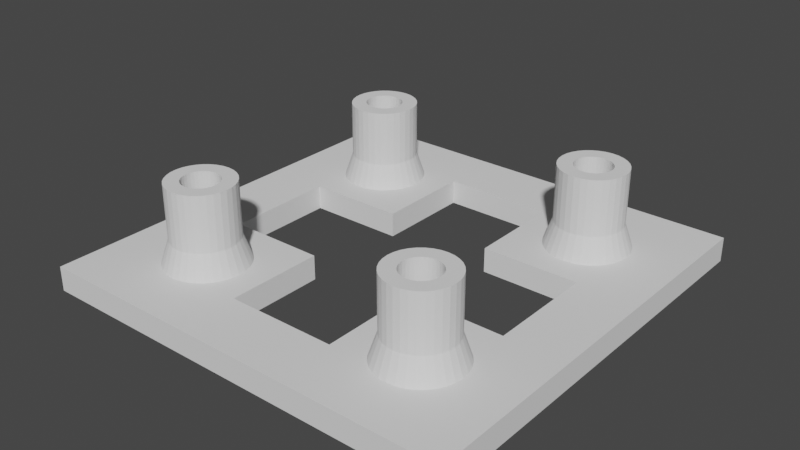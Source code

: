 # Source: DPadSurface.blend  (saved by Blender 2.90.8; exported with 4.5.12 LTS)
import bpy
from mathutils import Matrix  # noqa: F401  (used for matrix-valued properties, if any)

bpy.ops.wm.read_factory_settings(use_empty=True)
scene = bpy.context.scene
scene.name = 'Scene'

# ---- collections
col_collection = bpy.data.collections.new('Collection'); scene.collection.children.link(col_collection)

# ---- world
world_world = bpy.data.worlds.new('World'); scene.world = world_world
world_world.use_nodes = True; world_world.node_tree.nodes.clear()
_N = world_world.node_tree.nodes; _L = world_world.node_tree.links
n0 = _N.new('ShaderNodeOutputWorld'); n0.name = 'World Output'; n0.location = (300, 300)
n1 = _N.new('ShaderNodeBackground'); n1.name = 'Background'; n1.location = (10, 300)
n1.inputs[0].default_value = (0.05088, 0.05088, 0.05088, 1.0)
_L.new(n1.outputs[0], n0.inputs[0])
n0.is_active_output = True
world_world.color = (0.05088, 0.05088, 0.05088)
world_world.use_sun_shadow = False
world_world.sun_shadow_jitter_overblur = 0.0

# ---- meshes
me_plane = bpy.data.meshes.new('Plane')
me_plane.from_pydata([(-1.75, -1.75, 0.0), (1.75, -1.75, 0.0), (-1.75, 1.75, 0.0), (1.75, 1.75, 0.0), (-1.75, -1.75, 0.2), (1.75, -1.75, 0.2), (-1.75, 1.75, 0.2), (1.75, 1.75, 0.2), (-0.45, 1.25, 0.2), (-0.45, 1.25, 2.98e-08), (0.45, 1.25, 0.2), (0.45, 1.25, 2.98e-08), (-0.45, 0.45, 0.2), (-0.45, 0.45, 2.98e-08), (0.45, 0.45, 0.2), (0.45, 0.45, -2.98e-08), (-1.25, 0.45, 0.2), (-1.25, 0.45, 2.98e-08), (-1.25, -0.45, 0.2), (-1.25, -0.45, 2.98e-08), (1.25, 0.45, 0.2), (1.25, 0.45, 2.98e-08), (1.25, -0.45, 0.2), (1.25, -0.45, 2.98e-08), (-0.45, -1.25, 0.2), (-0.45, -1.25, 2.98e-08), (-0.45, -0.45, 0.2), (-0.45, -0.45, -2.98e-08), (0.45, -1.25, 0.2), (0.45, -1.25, 2.98e-08), (0.45, -0.45, 0.2), (0.45, -0.45, 2.98e-08)], [], [(1, 3, 7, 5), (2, 0, 4, 6), (3, 2, 6, 7), (0, 1, 5, 4), (2, 3, 1, 23, 21, 15, 11, 9, 13, 17, 19, 0), (6, 4, 18, 16, 12, 8, 10, 14, 20, 7), (25, 24, 28, 29), (17, 16, 18, 19), (19, 18, 26, 27), (29, 28, 30, 31), (21, 20, 14, 15), (23, 22, 20, 21), (27, 26, 24, 25), (13, 12, 16, 17), (9, 8, 12, 13), (7, 20, 22, 30, 28, 24, 26, 18, 4, 5), (0, 19, 27, 25, 29, 31, 23, 1), (31, 30, 22, 23), (11, 10, 8, 9), (15, 14, 10, 11)])
_uv = me_plane.uv_layers.new(name='UVMap')
_uv.uv.foreach_set('vector', [1.0, 0.0, 1.0, 1.0, 1.0, 1.0, 1.0, 0.0, 0.0, 1.0, 0.0, 0.0, 0.0, 0.0, 0.0, 1.0, 1.0, 1.0, 0.0, 1.0, 0.0, 1.0, 1.0, 1.0, 0.0, 0.0, 1.0, 0.0, 1.0, 0.0, 0.0, 0.0, 0.0, 1.0, 1.0, 1.0, 1.0, 0.0, 0.8571, 0.3714, 0.8571, 0.6286, 0.6286, 0.6286, 0.6286, 0.8571, 0.3714, 0.8571, 0.3714, 0.6286, 0.1429, 0.6286, 0.1429, 0.3714, 0.0, 0.0, 0.0, 1.0, 0.0, 0.0, 0.1429, 0.3714, 0.1429, 0.6286, 0.3714, 0.6286, 0.3714, 0.8571, 0.6286, 0.8571, 0.6286, 0.6286, 0.8571, 0.6286, 1.0, 1.0, 0.0, 0.0, 0.0, 0.0, 0.0, 0.0, 0.0, 0.0, 0.0, 0.0, 0.0, 0.0, 0.0, 0.0, 0.0, 0.0, 0.0, 0.0, 0.0, 0.0, 0.0, 0.0, 0.0, 0.0, 0.0, 0.0, 0.0, 0.0, 0.0, 0.0, 0.0, 0.0, 0.0, 0.0, 0.0, 0.0, 0.0, 0.0, 0.0, 0.0, 0.0, 0.0, 0.0, 0.0, 0.0, 0.0, 0.0, 0.0, 0.0, 0.0, 0.0, 0.0, 0.0, 0.0, 0.0, 0.0, 0.0, 0.0, 0.0, 0.0, 0.0, 0.0, 0.0, 0.0, 0.0, 0.0, 0.0, 0.0, 0.0, 0.0, 0.0, 0.0, 1.0, 1.0, 0.8571, 0.6286, 0.8571, 0.3714, 0.6286, 0.3714, 0.6286, 0.1429, 0.3714, 0.1429, 0.3714, 0.3714, 0.1429, 0.3714, 0.0, 0.0, 1.0, 0.0, 0.0, 0.0, 0.1429, 0.3714, 0.3714, 0.3714, 0.3714, 0.1429, 0.6286, 0.1429, 0.6286, 0.3714, 0.8571, 0.3714, 1.0, 0.0, 0.0, 0.0, 0.0, 0.0, 0.0, 0.0, 0.0, 0.0, 0.0, 0.0, 0.0, 0.0, 0.0, 0.0, 0.0, 0.0, 0.0, 0.0, 0.0, 0.0, 0.0, 0.0, 0.0, 0.0])
me_plane.use_remesh_fix_poles = True
me_plane.use_remesh_preserve_attributes = False
me_plane.use_mirror_vertex_groups = False
me_plane.update()
me_circle = bpy.data.meshes.new('Circle')
me_circle.from_pydata([(-1.0, -0.85, 0.0), (-1.029, -0.8529, 0.0), (-1.057, -0.8614, 0.0), (-1.083, -0.8753, 0.0), (-1.106, -0.8939, 0.0), (-1.125, -0.9167, 0.0), (-1.139, -0.9426, 0.0), (-1.147, -0.9707, 0.0), (-1.15, -1.0, 0.0), (-1.147, -1.029, 0.0), (-1.139, -1.057, 0.0), (-1.125, -1.083, 0.0), (-1.106, -1.106, 0.0), (-1.083, -1.125, 0.0), (-1.057, -1.139, 0.0), (-1.029, -1.147, 0.0), (-1.0, -1.15, 0.0), (-0.9707, -1.147, 0.0), (-0.9426, -1.139, 0.0), (-0.9167, -1.125, 0.0), (-0.8939, -1.106, 0.0), (-0.8753, -1.083, 0.0), (-0.8614, -1.057, 0.0), (-0.8529, -1.029, 0.0), (-0.85, -1.0, 0.0), (-0.8529, -0.9707, 0.0), (-0.8614, -0.9426, 0.0), (-0.8753, -0.9167, 0.0), (-0.8939, -0.8939, 0.0), (-0.9167, -0.8753, 0.0), (-0.9426, -0.8614, 0.0), (-0.9707, -0.8529, 0.0), (-1.0, -0.6625, 0.0), (-1.066, -0.669, 0.0), (-1.129, -0.6882, 0.0), (-1.188, -0.7194, 0.0), (-1.239, -0.7614, 0.0), (-1.281, -0.8125, 0.0), (-1.312, -0.8708, 0.0), (-1.331, -0.9342, 0.0), (-1.337, -1.0, 0.0), (-1.331, -1.066, 0.0), (-1.312, -1.129, 0.0), (-1.281, -1.188, 0.0), (-1.239, -1.239, 0.0), (-1.188, -1.281, 0.0), (-1.129, -1.312, 0.0), (-1.066, -1.331, 0.0), (-1.0, -1.338, 0.0), (-0.9342, -1.331, 0.0), (-0.8708, -1.312, 0.0), (-0.8125, -1.281, 0.0), (-0.7614, -1.239, 0.0), (-0.7194, -1.188, 0.0), (-0.6882, -1.129, 0.0), (-0.669, -1.066, 0.0), (-0.6625, -1.0, 0.0), (-0.669, -0.9342, 0.0), (-0.6882, -0.8708, 0.0), (-0.7194, -0.8125, 0.0), (-0.7614, -0.7614, 0.0), (-0.8125, -0.7194, 0.0), (-0.8708, -0.6882, 0.0), (-0.9342, -0.669, 0.0), (-1.029, -0.8529, 0.2), (-1.0, -0.85, 0.2), (-1.057, -0.8614, 0.2), (-1.083, -0.8753, 0.2), (-1.106, -0.8939, 0.2), (-1.125, -0.9167, 0.2), (-1.139, -0.9426, 0.2), (-1.147, -0.9707, 0.2), (-1.15, -1.0, 0.2), (-1.147, -1.029, 0.2), (-1.139, -1.057, 0.2), (-1.125, -1.083, 0.2), (-1.106, -1.106, 0.2), (-1.083, -1.125, 0.2), (-1.057, -1.139, 0.2), (-1.029, -1.147, 0.2), (-1.0, -1.15, 0.2), (-0.9707, -1.147, 0.2), (-0.9426, -1.139, 0.2), (-0.9167, -1.125, 0.2), (-0.8939, -1.106, 0.2), (-0.8753, -1.083, 0.2), (-0.8614, -1.057, 0.2), (-0.8529, -1.029, 0.2), (-0.85, -1.0, 0.2), (-0.8529, -0.9707, 0.2), (-0.8614, -0.9426, 0.2), (-0.8753, -0.9167, 0.2), (-0.8939, -0.8939, 0.2), (-0.9167, -0.8753, 0.2), (-0.9426, -0.8614, 0.2), (-0.9707, -0.8529, 0.2), (-1.053, -0.7352, 0.2), (-1.0, -0.73, 0.2), (-1.103, -0.7506, 0.2), (-1.15, -0.7755, 0.2), (-1.191, -0.8091, 0.2), (-1.224, -0.85, 0.2), (-1.249, -0.8967, 0.2), (-1.265, -0.9473, 0.2), (-1.27, -1.0, 0.2), (-1.265, -1.053, 0.2), (-1.249, -1.103, 0.2), (-1.224, -1.15, 0.2), (-1.191, -1.191, 0.2), (-1.15, -1.224, 0.2), (-1.103, -1.249, 0.2), (-1.053, -1.265, 0.2), (-1.0, -1.27, 0.2), (-0.9473, -1.265, 0.2), (-0.8967, -1.249, 0.2), (-0.85, -1.224, 0.2), (-0.8091, -1.191, 0.2), (-0.7755, -1.15, 0.2), (-0.7506, -1.103, 0.2), (-0.7352, -1.053, 0.2), (-0.73, -1.0, 0.2), (-0.7352, -0.9473, 0.2), (-0.7506, -0.8967, 0.2), (-0.7755, -0.85, 0.2), (-0.8091, -0.8091, 0.2), (-0.85, -0.7755, 0.2), (-0.8967, -0.7506, 0.2), (-0.9473, -0.7352, 0.2), (-1.029, -0.8529, 0.65), (-1.0, -0.85, 0.65), (-1.057, -0.8614, 0.65), (-1.083, -0.8753, 0.65), (-1.106, -0.8939, 0.65), (-1.125, -0.9167, 0.65), (-1.139, -0.9426, 0.65), (-1.147, -0.9707, 0.65), (-1.15, -1.0, 0.65), (-1.147, -1.029, 0.65), (-1.139, -1.057, 0.65), (-1.125, -1.083, 0.65), (-1.106, -1.106, 0.65), (-1.083, -1.125, 0.65), (-1.057, -1.139, 0.65), (-1.029, -1.147, 0.65), (-1.0, -1.15, 0.65), (-0.9707, -1.147, 0.65), (-0.9426, -1.139, 0.65), (-0.9167, -1.125, 0.65), (-0.8939, -1.106, 0.65), (-0.8753, -1.083, 0.65), (-0.8614, -1.057, 0.65), (-0.8529, -1.029, 0.65), (-0.85, -1.0, 0.65), (-0.8529, -0.9707, 0.65), (-0.8614, -0.9426, 0.65), (-0.8753, -0.9167, 0.65), (-0.8939, -0.8939, 0.65), (-0.9167, -0.8753, 0.65), (-0.9426, -0.8614, 0.65), (-0.9707, -0.8529, 0.65), (-1.053, -0.7352, 0.65), (-1.0, -0.73, 0.65), (-1.103, -0.7506, 0.65), (-1.15, -0.7755, 0.65), (-1.191, -0.8091, 0.65), (-1.224, -0.85, 0.65), (-1.249, -0.8967, 0.65), (-1.265, -0.9473, 0.65), (-1.27, -1.0, 0.65), (-1.265, -1.053, 0.65), (-1.249, -1.103, 0.65), (-1.224, -1.15, 0.65), (-1.191, -1.191, 0.65), (-1.15, -1.224, 0.65), (-1.103, -1.249, 0.65), (-1.053, -1.265, 0.65), (-1.0, -1.27, 0.65), (-0.9473, -1.265, 0.65), (-0.8967, -1.249, 0.65), (-0.85, -1.224, 0.65), (-0.8091, -1.191, 0.65), (-0.7755, -1.15, 0.65), (-0.7506, -1.103, 0.65), (-0.7352, -1.053, 0.65), (-0.73, -1.0, 0.65), (-0.7352, -0.9473, 0.65), (-0.7506, -0.8967, 0.65), (-0.7755, -0.85, 0.65), (-0.8091, -0.8091, 0.65), (-0.85, -0.7755, 0.65), (-0.8967, -0.7506, 0.65), (-0.9473, -0.7352, 0.65), (1.0, -0.85, 0.0), (0.9707, -0.8529, 0.0), (0.9426, -0.8614, 0.0), (0.9167, -0.8753, 0.0), (0.8939, -0.8939, 0.0), (0.8753, -0.9167, 0.0), (0.8614, -0.9426, 0.0), (0.8529, -0.9707, 0.0), (0.85, -1.0, 0.0), (0.8529, -1.029, 0.0), (0.8614, -1.057, 0.0), (0.8753, -1.083, 0.0), (0.8939, -1.106, 0.0), (0.9167, -1.125, 0.0), (0.9426, -1.139, 0.0), (0.9707, -1.147, 0.0), (1.0, -1.15, 0.0), (1.029, -1.147, 0.0), (1.057, -1.139, 0.0), (1.083, -1.125, 0.0), (1.106, -1.106, 0.0), (1.125, -1.083, 0.0), (1.139, -1.057, 0.0), (1.147, -1.029, 0.0), (1.15, -1.0, 0.0), (1.147, -0.9707, 0.0), (1.139, -0.9426, 0.0), (1.125, -0.9167, 0.0), (1.106, -0.8939, 0.0), (1.083, -0.8753, 0.0), (1.057, -0.8614, 0.0), (1.029, -0.8529, 0.0), (1.0, -0.6625, 0.0), (0.9342, -0.669, 0.0), (0.8708, -0.6882, 0.0), (0.8125, -0.7194, 0.0), (0.7614, -0.7614, 0.0), (0.7194, -0.8125, 0.0), (0.6882, -0.8708, 0.0), (0.669, -0.9342, 0.0), (0.6625, -1.0, 0.0), (0.669, -1.066, 0.0), (0.6882, -1.129, 0.0), (0.7194, -1.188, 0.0), (0.7614, -1.239, 0.0), (0.8125, -1.281, 0.0), (0.8708, -1.312, 0.0), (0.9342, -1.331, 0.0), (1.0, -1.338, 0.0), (1.066, -1.331, 0.0), (1.129, -1.312, 0.0), (1.188, -1.281, 0.0), (1.239, -1.239, 0.0), (1.281, -1.188, 0.0), (1.312, -1.129, 0.0), (1.331, -1.066, 0.0), (1.338, -1.0, 0.0), (1.331, -0.9342, 0.0), (1.312, -0.8708, 0.0), (1.281, -0.8125, 0.0), (1.239, -0.7614, 0.0), (1.188, -0.7194, 0.0), (1.129, -0.6882, 0.0), (1.066, -0.669, 0.0), (0.9707, -0.8529, 0.2), (1.0, -0.85, 0.2), (0.9426, -0.8614, 0.2), (0.9167, -0.8753, 0.2), (0.8939, -0.8939, 0.2), (0.8753, -0.9167, 0.2), (0.8614, -0.9426, 0.2), (0.8529, -0.9707, 0.2), (0.85, -1.0, 0.2), (0.8529, -1.029, 0.2), (0.8614, -1.057, 0.2), (0.8753, -1.083, 0.2), (0.8939, -1.106, 0.2), (0.9167, -1.125, 0.2), (0.9426, -1.139, 0.2), (0.9707, -1.147, 0.2), (1.0, -1.15, 0.2), (1.029, -1.147, 0.2), (1.057, -1.139, 0.2), (1.083, -1.125, 0.2), (1.106, -1.106, 0.2), (1.125, -1.083, 0.2), (1.139, -1.057, 0.2), (1.147, -1.029, 0.2), (1.15, -1.0, 0.2), (1.147, -0.9707, 0.2), (1.139, -0.9426, 0.2), (1.125, -0.9167, 0.2), (1.106, -0.8939, 0.2), (1.083, -0.8753, 0.2), (1.057, -0.8614, 0.2), (1.029, -0.8529, 0.2), (0.9473, -0.7352, 0.2), (1.0, -0.73, 0.2), (0.8967, -0.7506, 0.2), (0.85, -0.7755, 0.2), (0.8091, -0.8091, 0.2), (0.7755, -0.85, 0.2), (0.7506, -0.8967, 0.2), (0.7352, -0.9473, 0.2), (0.73, -1.0, 0.2), (0.7352, -1.053, 0.2), (0.7506, -1.103, 0.2), (0.7755, -1.15, 0.2), (0.8091, -1.191, 0.2), (0.85, -1.224, 0.2), (0.8967, -1.249, 0.2), (0.9473, -1.265, 0.2), (1.0, -1.27, 0.2), (1.053, -1.265, 0.2), (1.103, -1.249, 0.2), (1.15, -1.224, 0.2), (1.191, -1.191, 0.2), (1.224, -1.15, 0.2), (1.249, -1.103, 0.2), (1.265, -1.053, 0.2), (1.27, -1.0, 0.2), (1.265, -0.9473, 0.2), (1.249, -0.8967, 0.2), (1.224, -0.85, 0.2), (1.191, -0.8091, 0.2), (1.15, -0.7755, 0.2), (1.103, -0.7506, 0.2), (1.053, -0.7352, 0.2), (0.9707, -0.8529, 0.65), (1.0, -0.85, 0.65), (0.9426, -0.8614, 0.65), (0.9167, -0.8753, 0.65), (0.8939, -0.8939, 0.65), (0.8753, -0.9167, 0.65), (0.8614, -0.9426, 0.65), (0.8529, -0.9707, 0.65), (0.85, -1.0, 0.65), (0.8529, -1.029, 0.65), (0.8614, -1.057, 0.65), (0.8753, -1.083, 0.65), (0.8939, -1.106, 0.65), (0.9167, -1.125, 0.65), (0.9426, -1.139, 0.65), (0.9707, -1.147, 0.65), (1.0, -1.15, 0.65), (1.029, -1.147, 0.65), (1.057, -1.139, 0.65), (1.083, -1.125, 0.65), (1.106, -1.106, 0.65), (1.125, -1.083, 0.65), (1.139, -1.057, 0.65), (1.147, -1.029, 0.65), (1.15, -1.0, 0.65), (1.147, -0.9707, 0.65), (1.139, -0.9426, 0.65), (1.125, -0.9167, 0.65), (1.106, -0.8939, 0.65), (1.083, -0.8753, 0.65), (1.057, -0.8614, 0.65), (1.029, -0.8529, 0.65), (0.9473, -0.7352, 0.65), (1.0, -0.73, 0.65), (0.8967, -0.7506, 0.65), (0.85, -0.7755, 0.65), (0.8091, -0.8091, 0.65), (0.7755, -0.85, 0.65), (0.7506, -0.8967, 0.65), (0.7352, -0.9473, 0.65), (0.73, -1.0, 0.65), (0.7352, -1.053, 0.65), (0.7506, -1.103, 0.65), (0.7755, -1.15, 0.65), (0.8091, -1.191, 0.65), (0.85, -1.224, 0.65), (0.8967, -1.249, 0.65), (0.9473, -1.265, 0.65), (1.0, -1.27, 0.65), (1.053, -1.265, 0.65), (1.103, -1.249, 0.65), (1.15, -1.224, 0.65), (1.191, -1.191, 0.65), (1.224, -1.15, 0.65), (1.249, -1.103, 0.65), (1.265, -1.053, 0.65), (1.27, -1.0, 0.65), (1.265, -0.9473, 0.65), (1.249, -0.8967, 0.65), (1.224, -0.85, 0.65), (1.191, -0.8091, 0.65), (1.15, -0.7755, 0.65), (1.103, -0.7506, 0.65), (1.053, -0.7352, 0.65), (1.0, 1.15, 0.0), (0.9707, 1.147, 0.0), (0.9426, 1.139, 0.0), (0.9167, 1.125, 0.0), (0.8939, 1.106, 0.0), (0.8753, 1.083, 0.0), (0.8614, 1.057, 0.0), (0.8529, 1.029, 0.0), (0.85, 1.0, 0.0), (0.8529, 0.9707, 0.0), (0.8614, 0.9426, 0.0), (0.8753, 0.9167, 0.0), (0.8939, 0.8939, 0.0), (0.9167, 0.8753, 0.0), (0.9426, 0.8614, 0.0), (0.9707, 0.8529, 0.0), (1.0, 0.85, 0.0), (1.029, 0.8529, 0.0), (1.057, 0.8614, 0.0), (1.083, 0.8753, 0.0), (1.106, 0.8939, 0.0), (1.125, 0.9167, 0.0), (1.139, 0.9426, 0.0), (1.147, 0.9707, 0.0), (1.15, 1.0, 0.0), (1.147, 1.029, 0.0), (1.139, 1.057, 0.0), (1.125, 1.083, 0.0), (1.106, 1.106, 0.0), (1.083, 1.125, 0.0), (1.057, 1.139, 0.0), (1.029, 1.147, 0.0), (1.0, 1.337, 0.0), (0.9342, 1.331, 0.0), (0.8708, 1.312, 0.0), (0.8125, 1.281, 0.0), (0.7614, 1.239, 0.0), (0.7194, 1.188, 0.0), (0.6882, 1.129, 0.0), (0.669, 1.066, 0.0), (0.6625, 1.0, 0.0), (0.669, 0.9342, 0.0), (0.6882, 0.8708, 0.0), (0.7194, 0.8125, 0.0), (0.7614, 0.7614, 0.0), (0.8125, 0.7194, 0.0), (0.8708, 0.6882, 0.0), (0.9342, 0.669, 0.0), (1.0, 0.6625, 0.0), (1.066, 0.669, 0.0), (1.129, 0.6882, 0.0), (1.188, 0.7194, 0.0), (1.239, 0.7614, 0.0), (1.281, 0.8125, 0.0), (1.312, 0.8708, 0.0), (1.331, 0.9342, 0.0), (1.338, 1.0, 0.0), (1.331, 1.066, 0.0), (1.312, 1.129, 0.0), (1.281, 1.188, 0.0), (1.239, 1.239, 0.0), (1.188, 1.281, 0.0), (1.129, 1.312, 0.0), (1.066, 1.331, 0.0), (0.9707, 1.147, 0.2), (1.0, 1.15, 0.2), (0.9426, 1.139, 0.2), (0.9167, 1.125, 0.2), (0.8939, 1.106, 0.2), (0.8753, 1.083, 0.2), (0.8614, 1.057, 0.2), (0.8529, 1.029, 0.2), (0.85, 1.0, 0.2), (0.8529, 0.9707, 0.2), (0.8614, 0.9426, 0.2), (0.8753, 0.9167, 0.2), (0.8939, 0.8939, 0.2), (0.9167, 0.8753, 0.2), (0.9426, 0.8614, 0.2), (0.9707, 0.8529, 0.2), (1.0, 0.85, 0.2), (1.029, 0.8529, 0.2), (1.057, 0.8614, 0.2), (1.083, 0.8753, 0.2), (1.106, 0.8939, 0.2), (1.125, 0.9167, 0.2), (1.139, 0.9426, 0.2), (1.147, 0.9707, 0.2), (1.15, 1.0, 0.2), (1.147, 1.029, 0.2), (1.139, 1.057, 0.2), (1.125, 1.083, 0.2), (1.106, 1.106, 0.2), (1.083, 1.125, 0.2), (1.057, 1.139, 0.2), (1.029, 1.147, 0.2), (0.9473, 1.265, 0.2), (1.0, 1.27, 0.2), (0.8967, 1.249, 0.2), (0.85, 1.224, 0.2), (0.8091, 1.191, 0.2), (0.7755, 1.15, 0.2), (0.7506, 1.103, 0.2), (0.7352, 1.053, 0.2), (0.73, 1.0, 0.2), (0.7352, 0.9473, 0.2), (0.7506, 0.8967, 0.2), (0.7755, 0.85, 0.2), (0.8091, 0.8091, 0.2), (0.85, 0.7755, 0.2), (0.8967, 0.7506, 0.2), (0.9473, 0.7352, 0.2), (1.0, 0.73, 0.2), (1.053, 0.7352, 0.2), (1.103, 0.7506, 0.2), (1.15, 0.7755, 0.2), (1.191, 0.8091, 0.2), (1.224, 0.85, 0.2), (1.249, 0.8967, 0.2), (1.265, 0.9473, 0.2), (1.27, 1.0, 0.2), (1.265, 1.053, 0.2), (1.249, 1.103, 0.2), (1.224, 1.15, 0.2), (1.191, 1.191, 0.2), (1.15, 1.224, 0.2), (1.103, 1.249, 0.2), (1.053, 1.265, 0.2), (0.9707, 1.147, 0.65), (1.0, 1.15, 0.65), (0.9426, 1.139, 0.65), (0.9167, 1.125, 0.65), (0.8939, 1.106, 0.65), (0.8753, 1.083, 0.65), (0.8614, 1.057, 0.65), (0.8529, 1.029, 0.65), (0.85, 1.0, 0.65), (0.8529, 0.9707, 0.65), (0.8614, 0.9426, 0.65), (0.8753, 0.9167, 0.65), (0.8939, 0.8939, 0.65), (0.9167, 0.8753, 0.65), (0.9426, 0.8614, 0.65), (0.9707, 0.8529, 0.65), (1.0, 0.85, 0.65), (1.029, 0.8529, 0.65), (1.057, 0.8614, 0.65), (1.083, 0.8753, 0.65), (1.106, 0.8939, 0.65), (1.125, 0.9167, 0.65), (1.139, 0.9426, 0.65), (1.147, 0.9707, 0.65), (1.15, 1.0, 0.65), (1.147, 1.029, 0.65), (1.139, 1.057, 0.65), (1.125, 1.083, 0.65), (1.106, 1.106, 0.65), (1.083, 1.125, 0.65), (1.057, 1.139, 0.65), (1.029, 1.147, 0.65), (0.9473, 1.265, 0.65), (1.0, 1.27, 0.65), (0.8967, 1.249, 0.65), (0.85, 1.224, 0.65), (0.8091, 1.191, 0.65), (0.7755, 1.15, 0.65), (0.7506, 1.103, 0.65), (0.7352, 1.053, 0.65), (0.73, 1.0, 0.65), (0.7352, 0.9473, 0.65), (0.7506, 0.8967, 0.65), (0.7755, 0.85, 0.65), (0.8091, 0.8091, 0.65), (0.85, 0.7755, 0.65), (0.8967, 0.7506, 0.65), (0.9473, 0.7352, 0.65), (1.0, 0.73, 0.65), (1.053, 0.7352, 0.65), (1.103, 0.7506, 0.65), (1.15, 0.7755, 0.65), (1.191, 0.8091, 0.65), (1.224, 0.85, 0.65), (1.249, 0.8967, 0.65), (1.265, 0.9473, 0.65), (1.27, 1.0, 0.65), (1.265, 1.053, 0.65), (1.249, 1.103, 0.65), (1.224, 1.15, 0.65), (1.191, 1.191, 0.65), (1.15, 1.224, 0.65), (1.103, 1.249, 0.65), (1.053, 1.265, 0.65), (-1.0, 1.15, 0.0), (-1.029, 1.147, 0.0), (-1.057, 1.139, 0.0), (-1.083, 1.125, 0.0), (-1.106, 1.106, 0.0), (-1.125, 1.083, 0.0), (-1.139, 1.057, 0.0), (-1.147, 1.029, 0.0), (-1.15, 1.0, 0.0), (-1.147, 0.9707, 0.0), (-1.139, 0.9426, 0.0), (-1.125, 0.9167, 0.0), (-1.106, 0.8939, 0.0), (-1.083, 0.8753, 0.0), (-1.057, 0.8614, 0.0), (-1.029, 0.8529, 0.0), (-1.0, 0.85, 0.0), (-0.9707, 0.8529, 0.0), (-0.9426, 0.8614, 0.0), (-0.9167, 0.8753, 0.0), (-0.8939, 0.8939, 0.0), (-0.8753, 0.9167, 0.0), (-0.8614, 0.9426, 0.0), (-0.8529, 0.9707, 0.0), (-0.85, 1.0, 0.0), (-0.8529, 1.029, 0.0), (-0.8614, 1.057, 0.0), (-0.8753, 1.083, 0.0), (-0.8939, 1.106, 0.0), (-0.9167, 1.125, 0.0), (-0.9426, 1.139, 0.0), (-0.9707, 1.147, 0.0), (-1.0, 1.337, 0.0), (-1.066, 1.331, 0.0), (-1.129, 1.312, 0.0), (-1.188, 1.281, 0.0), (-1.239, 1.239, 0.0), (-1.281, 1.188, 0.0), (-1.312, 1.129, 0.0), (-1.331, 1.066, 0.0), (-1.337, 1.0, 0.0), (-1.331, 0.9342, 0.0), (-1.312, 0.8708, 0.0), (-1.281, 0.8125, 0.0), (-1.239, 0.7614, 0.0), (-1.188, 0.7194, 0.0), (-1.129, 0.6882, 0.0), (-1.066, 0.669, 0.0), (-1.0, 0.6625, 0.0), (-0.9342, 0.669, 0.0), (-0.8708, 0.6882, 0.0), (-0.8125, 0.7194, 0.0), (-0.7614, 0.7614, 0.0), (-0.7194, 0.8125, 0.0), (-0.6882, 0.8708, 0.0), (-0.669, 0.9342, 0.0), (-0.6625, 1.0, 0.0), (-0.669, 1.066, 0.0), (-0.6882, 1.129, 0.0), (-0.7194, 1.188, 0.0), (-0.7614, 1.239, 0.0), (-0.8125, 1.281, 0.0), (-0.8708, 1.312, 0.0), (-0.9342, 1.331, 0.0), (-1.029, 1.147, 0.2), (-1.0, 1.15, 0.2), (-1.057, 1.139, 0.2), (-1.083, 1.125, 0.2), (-1.106, 1.106, 0.2), (-1.125, 1.083, 0.2), (-1.139, 1.057, 0.2), (-1.147, 1.029, 0.2), (-1.15, 1.0, 0.2), (-1.147, 0.9707, 0.2), (-1.139, 0.9426, 0.2), (-1.125, 0.9167, 0.2), (-1.106, 0.8939, 0.2), (-1.083, 0.8753, 0.2), (-1.057, 0.8614, 0.2), (-1.029, 0.8529, 0.2), (-1.0, 0.85, 0.2), (-0.9707, 0.8529, 0.2), (-0.9426, 0.8614, 0.2), (-0.9167, 0.8753, 0.2), (-0.8939, 0.8939, 0.2), (-0.8753, 0.9167, 0.2), (-0.8614, 0.9426, 0.2), (-0.8529, 0.9707, 0.2), (-0.85, 1.0, 0.2), (-0.8529, 1.029, 0.2), (-0.8614, 1.057, 0.2), (-0.8753, 1.083, 0.2), (-0.8939, 1.106, 0.2), (-0.9167, 1.125, 0.2), (-0.9426, 1.139, 0.2), (-0.9707, 1.147, 0.2), (-1.053, 1.265, 0.2), (-1.0, 1.27, 0.2), (-1.103, 1.249, 0.2), (-1.15, 1.224, 0.2), (-1.191, 1.191, 0.2), (-1.224, 1.15, 0.2), (-1.249, 1.103, 0.2), (-1.265, 1.053, 0.2), (-1.27, 1.0, 0.2), (-1.265, 0.9473, 0.2), (-1.249, 0.8967, 0.2), (-1.224, 0.85, 0.2), (-1.191, 0.8091, 0.2), (-1.15, 0.7755, 0.2), (-1.103, 0.7506, 0.2), (-1.053, 0.7352, 0.2), (-1.0, 0.73, 0.2), (-0.9473, 0.7352, 0.2), (-0.8967, 0.7506, 0.2), (-0.85, 0.7755, 0.2), (-0.8091, 0.8091, 0.2), (-0.7755, 0.85, 0.2), (-0.7506, 0.8967, 0.2), (-0.7352, 0.9473, 0.2), (-0.73, 1.0, 0.2), (-0.7352, 1.053, 0.2), (-0.7506, 1.103, 0.2), (-0.7755, 1.15, 0.2), (-0.8091, 1.191, 0.2), (-0.85, 1.224, 0.2), (-0.8967, 1.249, 0.2), (-0.9473, 1.265, 0.2), (-1.029, 1.147, 0.65), (-1.0, 1.15, 0.65), (-1.057, 1.139, 0.65), (-1.083, 1.125, 0.65), (-1.106, 1.106, 0.65), (-1.125, 1.083, 0.65), (-1.139, 1.057, 0.65), (-1.147, 1.029, 0.65), (-1.15, 1.0, 0.65), (-1.147, 0.9707, 0.65), (-1.139, 0.9426, 0.65), (-1.125, 0.9167, 0.65), (-1.106, 0.8939, 0.65), (-1.083, 0.8753, 0.65), (-1.057, 0.8614, 0.65), (-1.029, 0.8529, 0.65), (-1.0, 0.85, 0.65), (-0.9707, 0.8529, 0.65), (-0.9426, 0.8614, 0.65), (-0.9167, 0.8753, 0.65), (-0.8939, 0.8939, 0.65), (-0.8753, 0.9167, 0.65), (-0.8614, 0.9426, 0.65), (-0.8529, 0.9707, 0.65), (-0.85, 1.0, 0.65), (-0.8529, 1.029, 0.65), (-0.8614, 1.057, 0.65), (-0.8753, 1.083, 0.65), (-0.8939, 1.106, 0.65), (-0.9167, 1.125, 0.65), (-0.9426, 1.139, 0.65), (-0.9707, 1.147, 0.65), (-1.053, 1.265, 0.65), (-1.0, 1.27, 0.65), (-1.103, 1.249, 0.65), (-1.15, 1.224, 0.65), (-1.191, 1.191, 0.65), (-1.224, 1.15, 0.65), (-1.249, 1.103, 0.65), (-1.265, 1.053, 0.65), (-1.27, 1.0, 0.65), (-1.265, 0.9473, 0.65), (-1.249, 0.8967, 0.65), (-1.224, 0.85, 0.65), (-1.191, 0.8091, 0.65), (-1.15, 0.7755, 0.65), (-1.103, 0.7506, 0.65), (-1.053, 0.7352, 0.65), (-1.0, 0.73, 0.65), (-0.9473, 0.7352, 0.65), (-0.8967, 0.7506, 0.65), (-0.85, 0.7755, 0.65), (-0.8091, 0.8091, 0.65), (-0.7755, 0.85, 0.65), (-0.7506, 0.8967, 0.65), (-0.7352, 0.9473, 0.65), (-0.73, 1.0, 0.65), (-0.7352, 1.053, 0.65), (-0.7506, 1.103, 0.65), (-0.7755, 1.15, 0.65), (-0.8091, 1.191, 0.65), (-0.85, 1.224, 0.65), (-0.8967, 1.249, 0.65), (-0.9473, 1.265, 0.65)], [], [(25, 26, 58, 57), (12, 13, 45, 44), (26, 27, 59, 58), (13, 14, 46, 45), (0, 1, 33, 32), (27, 28, 60, 59), (14, 15, 47, 46), (1, 2, 34, 33), (28, 29, 61, 60), (15, 16, 48, 47), (2, 3, 35, 34), (29, 30, 62, 61), (16, 17, 49, 48), (3, 4, 36, 35), (30, 31, 63, 62), (17, 18, 50, 49), (4, 5, 37, 36), (31, 0, 32, 63), (18, 19, 51, 50), (5, 6, 38, 37), (19, 20, 52, 51), (6, 7, 39, 38), (20, 21, 53, 52), (7, 8, 40, 39), (21, 22, 54, 53), (8, 9, 41, 40), (22, 23, 55, 54), (9, 10, 42, 41), (23, 24, 56, 55), (10, 11, 43, 42), (24, 25, 57, 56), (11, 12, 44, 43), (119, 183, 182, 118), (64, 128, 130, 66), (91, 155, 156, 92), (118, 182, 181, 117), (65, 129, 128, 64), (90, 154, 155, 91), (117, 181, 180, 116), (89, 153, 154, 90), (116, 180, 179, 115), (88, 152, 153, 89), (115, 179, 178, 114), (87, 151, 152, 88), (114, 178, 177, 113), (86, 150, 151, 87), (113, 177, 176, 112), (85, 149, 150, 86), (112, 176, 175, 111), (84, 148, 149, 85), (111, 175, 174, 110), (83, 147, 148, 84), (110, 174, 173, 109), (82, 146, 147, 83), (109, 173, 172, 108), (81, 145, 146, 82), (108, 172, 171, 107), (80, 144, 145, 81), (107, 171, 170, 106), (79, 143, 144, 80), (106, 170, 169, 105), (78, 142, 143, 79), (105, 169, 168, 104), (77, 141, 142, 78), (58, 122, 121, 57), (31, 95, 65, 0), (5, 69, 70, 6), (59, 123, 122, 58), (33, 96, 97, 32), (6, 70, 71, 7), (60, 124, 123, 59), (34, 98, 96, 33), (7, 71, 72, 8), (61, 125, 124, 60), (35, 99, 98, 34), (8, 72, 73, 9), (62, 126, 125, 61), (36, 100, 99, 35), (9, 73, 74, 10), (63, 127, 126, 62), (37, 101, 100, 36), (10, 74, 75, 11), (32, 97, 127, 63), (38, 102, 101, 37), (11, 75, 76, 12), (39, 103, 102, 38), (12, 76, 77, 13), (40, 104, 103, 39), (13, 77, 78, 14), (41, 105, 104, 40), (14, 78, 79, 15), (42, 106, 105, 41), (15, 79, 80, 16), (43, 107, 106, 42), (16, 80, 81, 17), (44, 108, 107, 43), (17, 81, 82, 18), (45, 109, 108, 44), (18, 82, 83, 19), (46, 110, 109, 45), (19, 83, 84, 20), (47, 111, 110, 46), (20, 84, 85, 21), (48, 112, 111, 47), (21, 85, 86, 22), (49, 113, 112, 48), (22, 86, 87, 23), (50, 114, 113, 49), (23, 87, 88, 24), (51, 115, 114, 50), (24, 88, 89, 25), (52, 116, 115, 51), (25, 89, 90, 26), (53, 117, 116, 52), (26, 90, 91, 27), (0, 65, 64, 1), (54, 118, 117, 53), (27, 91, 92, 28), (1, 64, 66, 2), (55, 119, 118, 54), (28, 92, 93, 29), (2, 66, 67, 3), (56, 120, 119, 55), (29, 93, 94, 30), (3, 67, 68, 4), (57, 121, 120, 56), (30, 94, 95, 31), (4, 68, 69, 5), (153, 185, 186, 154), (140, 172, 173, 141), (154, 186, 187, 155), (141, 173, 174, 142), (129, 161, 160, 128), (155, 187, 188, 156), (142, 174, 175, 143), (128, 160, 162, 130), (156, 188, 189, 157), (143, 175, 176, 144), (130, 162, 163, 131), (157, 189, 190, 158), (144, 176, 177, 145), (131, 163, 164, 132), (158, 190, 191, 159), (145, 177, 178, 146), (132, 164, 165, 133), (159, 191, 161, 129), (146, 178, 179, 147), (133, 165, 166, 134), (147, 179, 180, 148), (134, 166, 167, 135), (148, 180, 181, 149), (135, 167, 168, 136), (149, 181, 182, 150), (136, 168, 169, 137), (150, 182, 183, 151), (137, 169, 170, 138), (151, 183, 184, 152), (138, 170, 171, 139), (152, 184, 185, 153), (139, 171, 172, 140), (92, 156, 157, 93), (66, 130, 131, 67), (120, 184, 183, 119), (93, 157, 158, 94), (67, 131, 132, 68), (121, 185, 184, 120), (94, 158, 159, 95), (68, 132, 133, 69), (122, 186, 185, 121), (95, 159, 129, 65), (69, 133, 134, 70), (123, 187, 186, 122), (96, 160, 161, 97), (70, 134, 135, 71), (124, 188, 187, 123), (98, 162, 160, 96), (71, 135, 136, 72), (125, 189, 188, 124), (99, 163, 162, 98), (72, 136, 137, 73), (126, 190, 189, 125), (100, 164, 163, 99), (73, 137, 138, 74), (127, 191, 190, 126), (101, 165, 164, 100), (74, 138, 139, 75), (97, 161, 191, 127), (102, 166, 165, 101), (75, 139, 140, 76), (103, 167, 166, 102), (76, 140, 141, 77), (104, 168, 167, 103), (217, 218, 250, 249), (204, 205, 237, 236), (218, 219, 251, 250), (205, 206, 238, 237), (192, 193, 225, 224), (219, 220, 252, 251), (206, 207, 239, 238), (193, 194, 226, 225), (220, 221, 253, 252), (207, 208, 240, 239), (194, 195, 227, 226), (221, 222, 254, 253), (208, 209, 241, 240), (195, 196, 228, 227), (222, 223, 255, 254), (209, 210, 242, 241), (196, 197, 229, 228), (223, 192, 224, 255), (210, 211, 243, 242), (197, 198, 230, 229), (211, 212, 244, 243), (198, 199, 231, 230), (212, 213, 245, 244), (199, 200, 232, 231), (213, 214, 246, 245), (200, 201, 233, 232), (214, 215, 247, 246), (201, 202, 234, 233), (215, 216, 248, 247), (202, 203, 235, 234), (216, 217, 249, 248), (203, 204, 236, 235), (311, 375, 374, 310), (256, 320, 322, 258), (283, 347, 348, 284), (310, 374, 373, 309), (257, 321, 320, 256), (282, 346, 347, 283), (309, 373, 372, 308), (281, 345, 346, 282), (308, 372, 371, 307), (280, 344, 345, 281), (307, 371, 370, 306), (279, 343, 344, 280), (306, 370, 369, 305), (278, 342, 343, 279), (305, 369, 368, 304), (277, 341, 342, 278), (304, 368, 367, 303), (276, 340, 341, 277), (303, 367, 366, 302), (275, 339, 340, 276), (302, 366, 365, 301), (274, 338, 339, 275), (301, 365, 364, 300), (273, 337, 338, 274), (300, 364, 363, 299), (272, 336, 337, 273), (299, 363, 362, 298), (271, 335, 336, 272), (298, 362, 361, 297), (270, 334, 335, 271), (297, 361, 360, 296), (269, 333, 334, 270), (250, 314, 313, 249), (223, 287, 257, 192), (197, 261, 262, 198), (251, 315, 314, 250), (225, 288, 289, 224), (198, 262, 263, 199), (252, 316, 315, 251), (226, 290, 288, 225), (199, 263, 264, 200), (253, 317, 316, 252), (227, 291, 290, 226), (200, 264, 265, 201), (254, 318, 317, 253), (228, 292, 291, 227), (201, 265, 266, 202), (255, 319, 318, 254), (229, 293, 292, 228), (202, 266, 267, 203), (224, 289, 319, 255), (230, 294, 293, 229), (203, 267, 268, 204), (231, 295, 294, 230), (204, 268, 269, 205), (232, 296, 295, 231), (205, 269, 270, 206), (233, 297, 296, 232), (206, 270, 271, 207), (234, 298, 297, 233), (207, 271, 272, 208), (235, 299, 298, 234), (208, 272, 273, 209), (236, 300, 299, 235), (209, 273, 274, 210), (237, 301, 300, 236), (210, 274, 275, 211), (238, 302, 301, 237), (211, 275, 276, 212), (239, 303, 302, 238), (212, 276, 277, 213), (240, 304, 303, 239), (213, 277, 278, 214), (241, 305, 304, 240), (214, 278, 279, 215), (242, 306, 305, 241), (215, 279, 280, 216), (243, 307, 306, 242), (216, 280, 281, 217), (244, 308, 307, 243), (217, 281, 282, 218), (245, 309, 308, 244), (218, 282, 283, 219), (192, 257, 256, 193), (246, 310, 309, 245), (219, 283, 284, 220), (193, 256, 258, 194), (247, 311, 310, 246), (220, 284, 285, 221), (194, 258, 259, 195), (248, 312, 311, 247), (221, 285, 286, 222), (195, 259, 260, 196), (249, 313, 312, 248), (222, 286, 287, 223), (196, 260, 261, 197), (345, 377, 378, 346), (332, 364, 365, 333), (346, 378, 379, 347), (333, 365, 366, 334), (321, 353, 352, 320), (347, 379, 380, 348), (334, 366, 367, 335), (320, 352, 354, 322), (348, 380, 381, 349), (335, 367, 368, 336), (322, 354, 355, 323), (349, 381, 382, 350), (336, 368, 369, 337), (323, 355, 356, 324), (350, 382, 383, 351), (337, 369, 370, 338), (324, 356, 357, 325), (351, 383, 353, 321), (338, 370, 371, 339), (325, 357, 358, 326), (339, 371, 372, 340), (326, 358, 359, 327), (340, 372, 373, 341), (327, 359, 360, 328), (341, 373, 374, 342), (328, 360, 361, 329), (342, 374, 375, 343), (329, 361, 362, 330), (343, 375, 376, 344), (330, 362, 363, 331), (344, 376, 377, 345), (331, 363, 364, 332), (284, 348, 349, 285), (258, 322, 323, 259), (312, 376, 375, 311), (285, 349, 350, 286), (259, 323, 324, 260), (313, 377, 376, 312), (286, 350, 351, 287), (260, 324, 325, 261), (314, 378, 377, 313), (287, 351, 321, 257), (261, 325, 326, 262), (315, 379, 378, 314), (288, 352, 353, 289), (262, 326, 327, 263), (316, 380, 379, 315), (290, 354, 352, 288), (263, 327, 328, 264), (317, 381, 380, 316), (291, 355, 354, 290), (264, 328, 329, 265), (318, 382, 381, 317), (292, 356, 355, 291), (265, 329, 330, 266), (319, 383, 382, 318), (293, 357, 356, 292), (266, 330, 331, 267), (289, 353, 383, 319), (294, 358, 357, 293), (267, 331, 332, 268), (295, 359, 358, 294), (268, 332, 333, 269), (296, 360, 359, 295), (409, 410, 442, 441), (396, 397, 429, 428), (410, 411, 443, 442), (397, 398, 430, 429), (384, 385, 417, 416), (411, 412, 444, 443), (398, 399, 431, 430), (385, 386, 418, 417), (412, 413, 445, 444), (399, 400, 432, 431), (386, 387, 419, 418), (413, 414, 446, 445), (400, 401, 433, 432), (387, 388, 420, 419), (414, 415, 447, 446), (401, 402, 434, 433), (388, 389, 421, 420), (415, 384, 416, 447), (402, 403, 435, 434), (389, 390, 422, 421), (403, 404, 436, 435), (390, 391, 423, 422), (404, 405, 437, 436), (391, 392, 424, 423), (405, 406, 438, 437), (392, 393, 425, 424), (406, 407, 439, 438), (393, 394, 426, 425), (407, 408, 440, 439), (394, 395, 427, 426), (408, 409, 441, 440), (395, 396, 428, 427), (503, 567, 566, 502), (448, 512, 514, 450), (475, 539, 540, 476), (502, 566, 565, 501), (449, 513, 512, 448), (474, 538, 539, 475), (501, 565, 564, 500), (473, 537, 538, 474), (500, 564, 563, 499), (472, 536, 537, 473), (499, 563, 562, 498), (471, 535, 536, 472), (498, 562, 561, 497), (470, 534, 535, 471), (497, 561, 560, 496), (469, 533, 534, 470), (496, 560, 559, 495), (468, 532, 533, 469), (495, 559, 558, 494), (467, 531, 532, 468), (494, 558, 557, 493), (466, 530, 531, 467), (493, 557, 556, 492), (465, 529, 530, 466), (492, 556, 555, 491), (464, 528, 529, 465), (491, 555, 554, 490), (463, 527, 528, 464), (490, 554, 553, 489), (462, 526, 527, 463), (489, 553, 552, 488), (461, 525, 526, 462), (442, 506, 505, 441), (415, 479, 449, 384), (389, 453, 454, 390), (443, 507, 506, 442), (417, 480, 481, 416), (390, 454, 455, 391), (444, 508, 507, 443), (418, 482, 480, 417), (391, 455, 456, 392), (445, 509, 508, 444), (419, 483, 482, 418), (392, 456, 457, 393), (446, 510, 509, 445), (420, 484, 483, 419), (393, 457, 458, 394), (447, 511, 510, 446), (421, 485, 484, 420), (394, 458, 459, 395), (416, 481, 511, 447), (422, 486, 485, 421), (395, 459, 460, 396), (423, 487, 486, 422), (396, 460, 461, 397), (424, 488, 487, 423), (397, 461, 462, 398), (425, 489, 488, 424), (398, 462, 463, 399), (426, 490, 489, 425), (399, 463, 464, 400), (427, 491, 490, 426), (400, 464, 465, 401), (428, 492, 491, 427), (401, 465, 466, 402), (429, 493, 492, 428), (402, 466, 467, 403), (430, 494, 493, 429), (403, 467, 468, 404), (431, 495, 494, 430), (404, 468, 469, 405), (432, 496, 495, 431), (405, 469, 470, 406), (433, 497, 496, 432), (406, 470, 471, 407), (434, 498, 497, 433), (407, 471, 472, 408), (435, 499, 498, 434), (408, 472, 473, 409), (436, 500, 499, 435), (409, 473, 474, 410), (437, 501, 500, 436), (410, 474, 475, 411), (384, 449, 448, 385), (438, 502, 501, 437), (411, 475, 476, 412), (385, 448, 450, 386), (439, 503, 502, 438), (412, 476, 477, 413), (386, 450, 451, 387), (440, 504, 503, 439), (413, 477, 478, 414), (387, 451, 452, 388), (441, 505, 504, 440), (414, 478, 479, 415), (388, 452, 453, 389), (537, 569, 570, 538), (524, 556, 557, 525), (538, 570, 571, 539), (525, 557, 558, 526), (513, 545, 544, 512), (539, 571, 572, 540), (526, 558, 559, 527), (512, 544, 546, 514), (540, 572, 573, 541), (527, 559, 560, 528), (514, 546, 547, 515), (541, 573, 574, 542), (528, 560, 561, 529), (515, 547, 548, 516), (542, 574, 575, 543), (529, 561, 562, 530), (516, 548, 549, 517), (543, 575, 545, 513), (530, 562, 563, 531), (517, 549, 550, 518), (531, 563, 564, 532), (518, 550, 551, 519), (532, 564, 565, 533), (519, 551, 552, 520), (533, 565, 566, 534), (520, 552, 553, 521), (534, 566, 567, 535), (521, 553, 554, 522), (535, 567, 568, 536), (522, 554, 555, 523), (536, 568, 569, 537), (523, 555, 556, 524), (476, 540, 541, 477), (450, 514, 515, 451), (504, 568, 567, 503), (477, 541, 542, 478), (451, 515, 516, 452), (505, 569, 568, 504), (478, 542, 543, 479), (452, 516, 517, 453), (506, 570, 569, 505), (479, 543, 513, 449), (453, 517, 518, 454), (507, 571, 570, 506), (480, 544, 545, 481), (454, 518, 519, 455), (508, 572, 571, 507), (482, 546, 544, 480), (455, 519, 520, 456), (509, 573, 572, 508), (483, 547, 546, 482), (456, 520, 521, 457), (510, 574, 573, 509), (484, 548, 547, 483), (457, 521, 522, 458), (511, 575, 574, 510), (485, 549, 548, 484), (458, 522, 523, 459), (481, 545, 575, 511), (486, 550, 549, 485), (459, 523, 524, 460), (487, 551, 550, 486), (460, 524, 525, 461), (488, 552, 551, 487), (601, 602, 634, 633), (588, 589, 621, 620), (602, 603, 635, 634), (589, 590, 622, 621), (576, 577, 609, 608), (603, 604, 636, 635), (590, 591, 623, 622), (577, 578, 610, 609), (604, 605, 637, 636), (591, 592, 624, 623), (578, 579, 611, 610), (605, 606, 638, 637), (592, 593, 625, 624), (579, 580, 612, 611), (606, 607, 639, 638), (593, 594, 626, 625), (580, 581, 613, 612), (607, 576, 608, 639), (594, 595, 627, 626), (581, 582, 614, 613), (595, 596, 628, 627), (582, 583, 615, 614), (596, 597, 629, 628), (583, 584, 616, 615), (597, 598, 630, 629), (584, 585, 617, 616), (598, 599, 631, 630), (585, 586, 618, 617), (599, 600, 632, 631), (586, 587, 619, 618), (600, 601, 633, 632), (587, 588, 620, 619), (695, 759, 758, 694), (640, 704, 706, 642), (667, 731, 732, 668), (694, 758, 757, 693), (641, 705, 704, 640), (666, 730, 731, 667), (693, 757, 756, 692), (665, 729, 730, 666), (692, 756, 755, 691), (664, 728, 729, 665), (691, 755, 754, 690), (663, 727, 728, 664), (690, 754, 753, 689), (662, 726, 727, 663), (689, 753, 752, 688), (661, 725, 726, 662), (688, 752, 751, 687), (660, 724, 725, 661), (687, 751, 750, 686), (659, 723, 724, 660), (686, 750, 749, 685), (658, 722, 723, 659), (685, 749, 748, 684), (657, 721, 722, 658), (684, 748, 747, 683), (656, 720, 721, 657), (683, 747, 746, 682), (655, 719, 720, 656), (682, 746, 745, 681), (654, 718, 719, 655), (681, 745, 744, 680), (653, 717, 718, 654), (634, 698, 697, 633), (607, 671, 641, 576), (581, 645, 646, 582), (635, 699, 698, 634), (609, 672, 673, 608), (582, 646, 647, 583), (636, 700, 699, 635), (610, 674, 672, 609), (583, 647, 648, 584), (637, 701, 700, 636), (611, 675, 674, 610), (584, 648, 649, 585), (638, 702, 701, 637), (612, 676, 675, 611), (585, 649, 650, 586), (639, 703, 702, 638), (613, 677, 676, 612), (586, 650, 651, 587), (608, 673, 703, 639), (614, 678, 677, 613), (587, 651, 652, 588), (615, 679, 678, 614), (588, 652, 653, 589), (616, 680, 679, 615), (589, 653, 654, 590), (617, 681, 680, 616), (590, 654, 655, 591), (618, 682, 681, 617), (591, 655, 656, 592), (619, 683, 682, 618), (592, 656, 657, 593), (620, 684, 683, 619), (593, 657, 658, 594), (621, 685, 684, 620), (594, 658, 659, 595), (622, 686, 685, 621), (595, 659, 660, 596), (623, 687, 686, 622), (596, 660, 661, 597), (624, 688, 687, 623), (597, 661, 662, 598), (625, 689, 688, 624), (598, 662, 663, 599), (626, 690, 689, 625), (599, 663, 664, 600), (627, 691, 690, 626), (600, 664, 665, 601), (628, 692, 691, 627), (601, 665, 666, 602), (629, 693, 692, 628), (602, 666, 667, 603), (576, 641, 640, 577), (630, 694, 693, 629), (603, 667, 668, 604), (577, 640, 642, 578), (631, 695, 694, 630), (604, 668, 669, 605), (578, 642, 643, 579), (632, 696, 695, 631), (605, 669, 670, 606), (579, 643, 644, 580), (633, 697, 696, 632), (606, 670, 671, 607), (580, 644, 645, 581), (729, 761, 762, 730), (716, 748, 749, 717), (730, 762, 763, 731), (717, 749, 750, 718), (705, 737, 736, 704), (731, 763, 764, 732), (718, 750, 751, 719), (704, 736, 738, 706), (732, 764, 765, 733), (719, 751, 752, 720), (706, 738, 739, 707), (733, 765, 766, 734), (720, 752, 753, 721), (707, 739, 740, 708), (734, 766, 767, 735), (721, 753, 754, 722), (708, 740, 741, 709), (735, 767, 737, 705), (722, 754, 755, 723), (709, 741, 742, 710), (723, 755, 756, 724), (710, 742, 743, 711), (724, 756, 757, 725), (711, 743, 744, 712), (725, 757, 758, 726), (712, 744, 745, 713), (726, 758, 759, 727), (713, 745, 746, 714), (727, 759, 760, 728), (714, 746, 747, 715), (728, 760, 761, 729), (715, 747, 748, 716), (668, 732, 733, 669), (642, 706, 707, 643), (696, 760, 759, 695), (669, 733, 734, 670), (643, 707, 708, 644), (697, 761, 760, 696), (670, 734, 735, 671), (644, 708, 709, 645), (698, 762, 761, 697), (671, 735, 705, 641), (645, 709, 710, 646), (699, 763, 762, 698), (672, 736, 737, 673), (646, 710, 711, 647), (700, 764, 763, 699), (674, 738, 736, 672), (647, 711, 712, 648), (701, 765, 764, 700), (675, 739, 738, 674), (648, 712, 713, 649), (702, 766, 765, 701), (676, 740, 739, 675), (649, 713, 714, 650), (703, 767, 766, 702), (677, 741, 740, 676), (650, 714, 715, 651), (673, 737, 767, 703), (678, 742, 741, 677), (651, 715, 716, 652), (679, 743, 742, 678), (652, 716, 717, 653), (680, 744, 743, 679)])
_uv = me_circle.uv_layers.new(name='UVMap')
_uv.uv.foreach_set('vector', [0.0, 0.0, 0.0, 0.0, 0.0, 0.0, 0.0, 0.0, 0.0, 0.0, 0.0, 0.0, 0.0, 0.0, 0.0, 0.0, 0.0, 0.0, 0.0, 0.0, 0.0, 0.0, 0.0, 0.0, 0.0, 0.0, 0.0, 0.0, 0.0, 0.0, 0.0, 0.0, 0.0, 0.0, 0.0, 0.0, 0.0, 0.0, 0.0, 0.0, 0.0, 0.0, 0.0, 0.0, 0.0, 0.0, 0.0, 0.0, 0.0, 0.0, 0.0, 0.0, 0.0, 0.0, 0.0, 0.0, 0.0, 0.0, 0.0, 0.0, 0.0, 0.0, 0.0, 0.0, 0.0, 0.0, 0.0, 0.0, 0.0, 0.0, 0.0, 0.0, 0.0, 0.0, 0.0, 0.0, 0.0, 0.0, 0.0, 0.0, 0.0, 0.0, 0.0, 0.0, 0.0, 0.0, 0.0, 0.0, 0.0, 0.0, 0.0, 0.0, 0.0, 0.0, 0.0, 0.0, 0.0, 0.0, 0.0, 0.0, 0.0, 0.0, 0.0, 0.0, 0.0, 0.0, 0.0, 0.0, 0.0, 0.0, 0.0, 0.0, 0.0, 0.0, 0.0, 0.0, 0.0, 0.0, 0.0, 0.0, 0.0, 0.0, 0.0, 0.0, 0.0, 0.0, 0.0, 0.0, 0.0, 0.0, 0.0, 0.0, 0.0, 0.0, 0.0, 0.0, 0.0, 0.0, 0.0, 0.0, 0.0, 0.0, 0.0, 0.0, 0.0, 0.0, 0.0, 0.0, 0.0, 0.0, 0.0, 0.0, 0.0, 0.0, 0.0, 0.0, 0.0, 0.0, 0.0, 0.0, 0.0, 0.0, 0.0, 0.0, 0.0, 0.0, 0.0, 0.0, 0.0, 0.0, 0.0, 0.0, 0.0, 0.0, 0.0, 0.0, 0.0, 0.0, 0.0, 0.0, 0.0, 0.0, 0.0, 0.0, 0.0, 0.0, 0.0, 0.0, 0.0, 0.0, 0.0, 0.0, 0.0, 0.0, 0.0, 0.0, 0.0, 0.0, 0.0, 0.0, 0.0, 0.0, 0.0, 0.0, 0.0, 0.0, 0.0, 0.0, 0.0, 0.0, 0.0, 0.0, 0.0, 0.0, 0.0, 0.0, 0.0, 0.0, 0.0, 0.0, 0.0, 0.0, 0.0, 0.0, 0.0, 0.0, 0.0, 0.0, 0.0, 0.0, 0.0, 0.0, 0.0, 0.0, 0.0, 0.0, 0.0, 0.0, 0.0, 0.0, 0.0, 0.0, 0.0, 0.0, 0.0, 0.0, 0.0, 0.0, 0.0, 0.0, 0.0, 0.0, 0.0, 0.0, 0.0, 0.0, 0.0, 0.0, 0.0, 0.0, 0.0, 0.0, 0.0, 0.0, 0.0, 0.0, 0.0, 0.0, 0.0, 0.0, 0.0, 0.0, 0.0, 0.0, 0.0, 0.0, 0.0, 0.0, 0.0, 0.0, 0.0, 0.0, 0.0, 0.0, 0.0, 0.0, 0.0, 0.0, 0.0, 0.0, 0.0, 0.0, 0.0, 0.0, 0.0, 0.0, 0.0, 0.0, 0.0, 0.0, 0.0, 0.0, 0.0, 0.0, 0.0, 0.0, 0.0, 0.0, 0.0, 0.0, 0.0, 0.0, 0.0, 0.0, 0.0, 0.0, 0.0, 0.0, 0.0, 0.0, 0.0, 0.0, 0.0, 0.0, 0.0, 0.0, 0.0, 0.0, 0.0, 0.0, 0.0, 0.0, 0.0, 0.0, 0.0, 0.0, 0.0, 0.0, 0.0, 0.0, 0.0, 0.0, 0.0, 0.0, 0.0, 0.0, 0.0, 0.0, 0.0, 0.0, 0.0, 0.0, 0.0, 0.0, 0.0, 0.0, 0.0, 0.0, 0.0, 0.0, 0.0, 0.0, 0.0, 0.0, 0.0, 0.0, 0.0, 0.0, 0.0, 0.0, 0.0, 0.0, 0.0, 0.0, 0.0, 0.0, 0.0, 0.0, 0.0, 0.0, 0.0, 0.0, 0.0, 0.0, 0.0, 0.0, 0.0, 0.0, 0.0, 0.0, 0.0, 0.0, 0.0, 0.0, 0.0, 0.0, 0.0, 0.0, 0.0, 0.0, 0.0, 0.0, 0.0, 0.0, 0.0, 0.0, 0.0, 0.0, 0.0, 0.0, 0.0, 0.0, 0.0, 0.0, 0.0, 0.0, 0.0, 0.0, 0.0, 0.0, 0.0, 0.0, 0.0, 0.0, 0.0, 0.0, 0.0, 0.0, 0.0, 0.0, 0.0, 0.0, 0.0, 0.0, 0.0, 0.0, 0.0, 0.0, 0.0, 0.0, 0.0, 0.0, 0.0, 0.0, 0.0, 0.0, 0.0, 0.0, 0.0, 0.0, 0.0, 0.0, 0.0, 0.0, 0.0, 0.0, 0.0, 0.0, 0.0, 0.0, 0.0, 0.0, 0.0, 0.0, 0.0, 0.0, 0.0, 0.0, 0.0, 0.0, 0.0, 0.0, 0.0, 0.0, 0.0, 0.0, 0.0, 0.0, 0.0, 0.0, 0.0, 0.0, 0.0, 0.0, 0.0, 0.0, 0.0, 0.0, 0.0, 0.0, 0.0, 0.0, 0.0, 0.0, 0.0, 0.0, 0.0, 0.0, 0.0, 0.0, 0.0, 0.0, 0.0, 0.0, 0.0, 0.0, 0.0, 0.0, 0.0, 0.0, 0.0, 0.0, 0.0, 0.0, 0.0, 0.0, 0.0, 0.0, 0.0, 0.0, 0.0, 0.0, 0.0, 0.0, 0.0, 0.0, 0.0, 0.0, 0.0, 0.0, 0.0, 0.0, 0.0, 0.0, 0.0, 0.0, 0.0, 0.0, 0.0, 0.0, 0.0, 0.0, 0.0, 0.0, 0.0, 0.0, 0.0, 0.0, 0.0, 0.0, 0.0, 0.0, 0.0, 0.0, 0.0, 0.0, 0.0, 0.0, 0.0, 0.0, 0.0, 0.0, 0.0, 0.0, 0.0, 0.0, 0.0, 0.0, 0.0, 0.0, 0.0, 0.0, 0.0, 0.0, 0.0, 0.0, 0.0, 0.0, 0.0, 0.0, 0.0, 0.0, 0.0, 0.0, 0.0, 0.0, 0.0, 0.0, 0.0, 0.0, 0.0, 0.0, 0.0, 0.0, 0.0, 0.0, 0.0, 0.0, 0.0, 0.0, 0.0, 0.0, 0.0, 0.0, 0.0, 0.0, 0.0, 0.0, 0.0, 0.0, 0.0, 0.0, 0.0, 0.0, 0.0, 0.0, 0.0, 0.0, 0.0, 0.0, 0.0, 0.0, 0.0, 0.0, 0.0, 0.0, 0.0, 0.0, 0.0, 0.0, 0.0, 0.0, 0.0, 0.0, 0.0, 0.0, 0.0, 0.0, 0.0, 0.0, 0.0, 0.0, 0.0, 0.0, 0.0, 0.0, 0.0, 0.0, 0.0, 0.0, 0.0, 0.0, 0.0, 0.0, 0.0, 0.0, 0.0, 0.0, 0.0, 0.0, 0.0, 0.0, 0.0, 0.0, 0.0, 0.0, 0.0, 0.0, 0.0, 0.0, 0.0, 0.0, 0.0, 0.0, 0.0, 0.0, 0.0, 0.0, 0.0, 0.0, 0.0, 0.0, 0.0, 0.0, 0.0, 0.0, 0.0, 0.0, 0.0, 0.0, 0.0, 0.0, 0.0, 0.0, 0.0, 0.0, 0.0, 0.0, 0.0, 0.0, 0.0, 0.0, 0.0, 0.0, 0.0, 0.0, 0.0, 0.0, 0.0, 0.0, 0.0, 0.0, 0.0, 0.0, 0.0, 0.0, 0.0, 0.0, 0.0, 0.0, 0.0, 0.0, 0.0, 0.0, 0.0, 0.0, 0.0, 0.0, 0.0, 0.0, 0.0, 0.0, 0.0, 0.0, 0.0, 0.0, 0.0, 0.0, 0.0, 0.0, 0.0, 0.0, 0.0, 0.0, 0.0, 0.0, 0.0, 0.0, 0.0, 0.0, 0.0, 0.0, 0.0, 0.0, 0.0, 0.0, 0.0, 0.0, 0.0, 0.0, 0.0, 0.0, 0.0, 0.0, 0.0, 0.0, 0.0, 0.0, 0.0, 0.0, 0.0, 0.0, 0.0, 0.0, 0.0, 0.0, 0.0, 0.0, 0.0, 0.0, 0.0, 0.0, 0.0, 0.0, 0.0, 0.0, 0.0, 0.0, 0.0, 0.0, 0.0, 0.0, 0.0, 0.0, 0.0, 0.0, 0.0, 0.0, 0.0, 0.0, 0.0, 0.0, 0.0, 0.0, 0.0, 0.0, 0.0, 0.0, 0.0, 0.0, 0.0, 0.0, 0.0, 0.0, 0.0, 0.0, 0.0, 0.0, 0.0, 0.0, 0.0, 0.0, 0.0, 0.0, 0.0, 0.0, 0.0, 0.0, 0.0, 0.0, 0.0, 0.0, 0.0, 0.0, 0.0, 0.0, 0.0, 0.0, 0.0, 0.0, 0.0, 0.0, 0.0, 0.0, 0.0, 0.0, 0.0, 0.0, 0.0, 0.0, 0.0, 0.0, 0.0, 0.0, 0.0, 0.0, 0.0, 0.0, 0.0, 0.0, 0.0, 0.0, 0.0, 0.0, 0.0, 0.0, 0.0, 0.0, 0.0, 0.0, 0.0, 0.0, 0.0, 0.0, 0.0, 0.0, 0.0, 0.0, 0.0, 0.0, 0.0, 0.0, 0.0, 0.0, 0.0, 0.0, 0.0, 0.0, 0.0, 0.0, 0.0, 0.0, 0.0, 0.0, 0.0, 0.0, 0.0, 0.0, 0.0, 0.0, 0.0, 0.0, 0.0, 0.0, 0.0, 0.0, 0.0, 0.0, 0.0, 0.0, 0.0, 0.0, 0.0, 0.0, 0.0, 0.0, 0.0, 0.0, 0.0, 0.0, 0.0, 0.0, 0.0, 0.0, 0.0, 0.0, 0.0, 0.0, 0.0, 0.0, 0.0, 0.0, 0.0, 0.0, 0.0, 0.0, 0.0, 0.0, 0.0, 0.0, 0.0, 0.0, 0.0, 0.0, 0.0, 0.0, 0.0, 0.0, 0.0, 0.0, 0.0, 0.0, 0.0, 0.0, 0.0, 0.0, 0.0, 0.0, 0.0, 0.0, 0.0, 0.0, 0.0, 0.0, 0.0, 0.0, 0.0, 0.0, 0.0, 0.0, 0.0, 0.0, 0.0, 0.0, 0.0, 0.0, 0.0, 0.0, 0.0, 0.0, 0.0, 0.0, 0.0, 0.0, 0.0, 0.0, 0.0, 0.0, 0.0, 0.0, 0.0, 0.0, 0.0, 0.0, 0.0, 0.0, 0.0, 0.0, 0.0, 0.0, 0.0, 0.0, 0.0, 0.0, 0.0, 0.0, 0.0, 0.0, 0.0, 0.0, 0.0, 0.0, 0.0, 0.0, 0.0, 0.0, 0.0, 0.0, 0.0, 0.0, 0.0, 0.0, 0.0, 0.0, 0.0, 0.0, 0.0, 0.0, 0.0, 0.0, 0.0, 0.0, 0.0, 0.0, 0.0, 0.0, 0.0, 0.0, 0.0, 0.0, 0.0, 0.0, 0.0, 0.0, 0.0, 0.0, 0.0, 0.0, 0.0, 0.0, 0.0, 0.0, 0.0, 0.0, 0.0, 0.0, 0.0, 0.0, 0.0, 0.0, 0.0, 0.0, 0.0, 0.0, 0.0, 0.0, 0.0, 0.0, 0.0, 0.0, 0.0, 0.0, 0.0, 0.0, 0.0, 0.0, 0.0, 0.0, 0.0, 0.0, 0.0, 0.0, 0.0, 0.0, 0.0, 0.0, 0.0, 0.0, 0.0, 0.0, 0.0, 0.0, 0.0, 0.0, 0.0, 0.0, 0.0, 0.0, 0.0, 0.0, 0.0, 0.0, 0.0, 0.0, 0.0, 0.0, 0.0, 0.0, 0.0, 0.0, 0.0, 0.0, 0.0, 0.0, 0.0, 0.0, 0.0, 0.0, 0.0, 0.0, 0.0, 0.0, 0.0, 0.0, 0.0, 0.0, 0.0, 0.0, 0.0, 0.0, 0.0, 0.0, 0.0, 0.0, 0.0, 0.0, 0.0, 0.0, 0.0, 0.0, 0.0, 0.0, 0.0, 0.0, 0.0, 0.0, 0.0, 0.0, 0.0, 0.0, 0.0, 0.0, 0.0, 0.0, 0.0, 0.0, 0.0, 0.0, 0.0, 0.0, 0.0, 0.0, 0.0, 0.0, 0.0, 0.0, 0.0, 0.0, 0.0, 0.0, 0.0, 0.0, 0.0, 0.0, 0.0, 0.0, 0.0, 0.0, 0.0, 0.0, 0.0, 0.0, 0.0, 0.0, 0.0, 0.0, 0.0, 0.0, 0.0, 0.0, 0.0, 0.0, 0.0, 0.0, 0.0, 0.0, 0.0, 0.0, 0.0, 0.0, 0.0, 0.0, 0.0, 0.0, 0.0, 0.0, 0.0, 0.0, 0.0, 0.0, 0.0, 0.0, 0.0, 0.0, 0.0, 0.0, 0.0, 0.0, 0.0, 0.0, 0.0, 0.0, 0.0, 0.0, 0.0, 0.0, 0.0, 0.0, 0.0, 0.0, 0.0, 0.0, 0.0, 0.0, 0.0, 0.0, 0.0, 0.0, 0.0, 0.0, 0.0, 0.0, 0.0, 0.0, 0.0, 0.0, 0.0, 0.0, 0.0, 0.0, 0.0, 0.0, 0.0, 0.0, 0.0, 0.0, 0.0, 0.0, 0.0, 0.0, 0.0, 0.0, 0.0, 0.0, 0.0, 0.0, 0.0, 0.0, 0.0, 0.0, 0.0, 0.0, 0.0, 0.0, 0.0, 0.0, 0.0, 0.0, 0.0, 0.0, 0.0, 0.0, 0.0, 0.0, 0.0, 0.0, 0.0, 0.0, 0.0, 0.0, 0.0, 0.0, 0.0, 0.0, 0.0, 0.0, 0.0, 0.0, 0.0, 0.0, 0.0, 0.0, 0.0, 0.0, 0.0, 0.0, 0.0, 0.0, 0.0, 0.0, 0.0, 0.0, 0.0, 0.0, 0.0, 0.0, 0.0, 0.0, 0.0, 0.0, 0.0, 0.0, 0.0, 0.0, 0.0, 0.0, 0.0, 0.0, 0.0, 0.0, 0.0, 0.0, 0.0, 0.0, 0.0, 0.0, 0.0, 0.0, 0.0, 0.0, 0.0, 0.0, 0.0, 0.0, 0.0, 0.0, 0.0, 0.0, 0.0, 0.0, 0.0, 0.0, 0.0, 0.0, 0.0, 0.0, 0.0, 0.0, 0.0, 0.0, 0.0, 0.0, 0.0, 0.0, 0.0, 0.0, 0.0, 0.0, 0.0, 0.0, 0.0, 0.0, 0.0, 0.0, 0.0, 0.0, 0.0, 0.0, 0.0, 0.0, 0.0, 0.0, 0.0, 0.0, 0.0, 0.0, 0.0, 0.0, 0.0, 0.0, 0.0, 0.0, 0.0, 0.0, 0.0, 0.0, 0.0, 0.0, 0.0, 0.0, 0.0, 0.0, 0.0, 0.0, 0.0, 0.0, 0.0, 0.0, 0.0, 0.0, 0.0, 0.0, 0.0, 0.0, 0.0, 0.0, 0.0, 0.0, 0.0, 0.0, 0.0, 0.0, 0.0, 0.0, 0.0, 0.0, 0.0, 0.0, 0.0, 0.0, 0.0, 0.0, 0.0, 0.0, 0.0, 0.0, 0.0, 0.0, 0.0, 0.0, 0.0, 0.0, 0.0, 0.0, 0.0, 0.0, 0.0, 0.0, 0.0, 0.0, 0.0, 0.0, 0.0, 0.0, 0.0, 0.0, 0.0, 0.0, 0.0, 0.0, 0.0, 0.0, 0.0, 0.0, 0.0, 0.0, 0.0, 0.0, 0.0, 0.0, 0.0, 0.0, 0.0, 0.0, 0.0, 0.0, 0.0, 0.0, 0.0, 0.0, 0.0, 0.0, 0.0, 0.0, 0.0, 0.0, 0.0, 0.0, 0.0, 0.0, 0.0, 0.0, 0.0, 0.0, 0.0, 0.0, 0.0, 0.0, 0.0, 0.0, 0.0, 0.0, 0.0, 0.0, 0.0, 0.0, 0.0, 0.0, 0.0, 0.0, 0.0, 0.0, 0.0, 0.0, 0.0, 0.0, 0.0, 0.0, 0.0, 0.0, 0.0, 0.0, 0.0, 0.0, 0.0, 0.0, 0.0, 0.0, 0.0, 0.0, 0.0, 0.0, 0.0, 0.0, 0.0, 0.0, 0.0, 0.0, 0.0, 0.0, 0.0, 0.0, 0.0, 0.0, 0.0, 0.0, 0.0, 0.0, 0.0, 0.0, 0.0, 0.0, 0.0, 0.0, 0.0, 0.0, 0.0, 0.0, 0.0, 0.0, 0.0, 0.0, 0.0, 0.0, 0.0, 0.0, 0.0, 0.0, 0.0, 0.0, 0.0, 0.0, 0.0, 0.0, 0.0, 0.0, 0.0, 0.0, 0.0, 0.0, 0.0, 0.0, 0.0, 0.0, 0.0, 0.0, 0.0, 0.0, 0.0, 0.0, 0.0, 0.0, 0.0, 0.0, 0.0, 0.0, 0.0, 0.0, 0.0, 0.0, 0.0, 0.0, 0.0, 0.0, 0.0, 0.0, 0.0, 0.0, 0.0, 0.0, 0.0, 0.0, 0.0, 0.0, 0.0, 0.0, 0.0, 0.0, 0.0, 0.0, 0.0, 0.0, 0.0, 0.0, 0.0, 0.0, 0.0, 0.0, 0.0, 0.0, 0.0, 0.0, 0.0, 0.0, 0.0, 0.0, 0.0, 0.0, 0.0, 0.0, 0.0, 0.0, 0.0, 0.0, 0.0, 0.0, 0.0, 0.0, 0.0, 0.0, 0.0, 0.0, 0.0, 0.0, 0.0, 0.0, 0.0, 0.0, 0.0, 0.0, 0.0, 0.0, 0.0, 0.0, 0.0, 0.0, 0.0, 0.0, 0.0, 0.0, 0.0, 0.0, 0.0, 0.0, 0.0, 0.0, 0.0, 0.0, 0.0, 0.0, 0.0, 0.0, 0.0, 0.0, 0.0, 0.0, 0.0, 0.0, 0.0, 0.0, 0.0, 0.0, 0.0, 0.0, 0.0, 0.0, 0.0, 0.0, 0.0, 0.0, 0.0, 0.0, 0.0, 0.0, 0.0, 0.0, 0.0, 0.0, 0.0, 0.0, 0.0, 0.0, 0.0, 0.0, 0.0, 0.0, 0.0, 0.0, 0.0, 0.0, 0.0, 0.0, 0.0, 0.0, 0.0, 0.0, 0.0, 0.0, 0.0, 0.0, 0.0, 0.0, 0.0, 0.0, 0.0, 0.0, 0.0, 0.0, 0.0, 0.0, 0.0, 0.0, 0.0, 0.0, 0.0, 0.0, 0.0, 0.0, 0.0, 0.0, 0.0, 0.0, 0.0, 0.0, 0.0, 0.0, 0.0, 0.0, 0.0, 0.0, 0.0, 0.0, 0.0, 0.0, 0.0, 0.0, 0.0, 0.0, 0.0, 0.0, 0.0, 0.0, 0.0, 0.0, 0.0, 0.0, 0.0, 0.0, 0.0, 0.0, 0.0, 0.0, 0.0, 0.0, 0.0, 0.0, 0.0, 0.0, 0.0, 0.0, 0.0, 0.0, 0.0, 0.0, 0.0, 0.0, 0.0, 0.0, 0.0, 0.0, 0.0, 0.0, 0.0, 0.0, 0.0, 0.0, 0.0, 0.0, 0.0, 0.0, 0.0, 0.0, 0.0, 0.0, 0.0, 0.0, 0.0, 0.0, 0.0, 0.0, 0.0, 0.0, 0.0, 0.0, 0.0, 0.0, 0.0, 0.0, 0.0, 0.0, 0.0, 0.0, 0.0, 0.0, 0.0, 0.0, 0.0, 0.0, 0.0, 0.0, 0.0, 0.0, 0.0, 0.0, 0.0, 0.0, 0.0, 0.0, 0.0, 0.0, 0.0, 0.0, 0.0, 0.0, 0.0, 0.0, 0.0, 0.0, 0.0, 0.0, 0.0, 0.0, 0.0, 0.0, 0.0, 0.0, 0.0, 0.0, 0.0, 0.0, 0.0, 0.0, 0.0, 0.0, 0.0, 0.0, 0.0, 0.0, 0.0, 0.0, 0.0, 0.0, 0.0, 0.0, 0.0, 0.0, 0.0, 0.0, 0.0, 0.0, 0.0, 0.0, 0.0, 0.0, 0.0, 0.0, 0.0, 0.0, 0.0, 0.0, 0.0, 0.0, 0.0, 0.0, 0.0, 0.0, 0.0, 0.0, 0.0, 0.0, 0.0, 0.0, 0.0, 0.0, 0.0, 0.0, 0.0, 0.0, 0.0, 0.0, 0.0, 0.0, 0.0, 0.0, 0.0, 0.0, 0.0, 0.0, 0.0, 0.0, 0.0, 0.0, 0.0, 0.0, 0.0, 0.0, 0.0, 0.0, 0.0, 0.0, 0.0, 0.0, 0.0, 0.0, 0.0, 0.0, 0.0, 0.0, 0.0, 0.0, 0.0, 0.0, 0.0, 0.0, 0.0, 0.0, 0.0, 0.0, 0.0, 0.0, 0.0, 0.0, 0.0, 0.0, 0.0, 0.0, 0.0, 0.0, 0.0, 0.0, 0.0, 0.0, 0.0, 0.0, 0.0, 0.0, 0.0, 0.0, 0.0, 0.0, 0.0, 0.0, 0.0, 0.0, 0.0, 0.0, 0.0, 0.0, 0.0, 0.0, 0.0, 0.0, 0.0, 0.0, 0.0, 0.0, 0.0, 0.0, 0.0, 0.0, 0.0, 0.0, 0.0, 0.0, 0.0, 0.0, 0.0, 0.0, 0.0, 0.0, 0.0, 0.0, 0.0, 0.0, 0.0, 0.0, 0.0, 0.0, 0.0, 0.0, 0.0, 0.0, 0.0, 0.0, 0.0, 0.0, 0.0, 0.0, 0.0, 0.0, 0.0, 0.0, 0.0, 0.0, 0.0, 0.0, 0.0, 0.0, 0.0, 0.0, 0.0, 0.0, 0.0, 0.0, 0.0, 0.0, 0.0, 0.0, 0.0, 0.0, 0.0, 0.0, 0.0, 0.0, 0.0, 0.0, 0.0, 0.0, 0.0, 0.0, 0.0, 0.0, 0.0, 0.0, 0.0, 0.0, 0.0, 0.0, 0.0, 0.0, 0.0, 0.0, 0.0, 0.0, 0.0, 0.0, 0.0, 0.0, 0.0, 0.0, 0.0, 0.0, 0.0, 0.0, 0.0, 0.0, 0.0, 0.0, 0.0, 0.0, 0.0, 0.0, 0.0, 0.0, 0.0, 0.0, 0.0, 0.0, 0.0, 0.0, 0.0, 0.0, 0.0, 0.0, 0.0, 0.0, 0.0, 0.0, 0.0, 0.0, 0.0, 0.0, 0.0, 0.0, 0.0, 0.0, 0.0, 0.0, 0.0, 0.0, 0.0, 0.0, 0.0, 0.0, 0.0, 0.0, 0.0, 0.0, 0.0, 0.0, 0.0, 0.0, 0.0, 0.0, 0.0, 0.0, 0.0, 0.0, 0.0, 0.0, 0.0, 0.0, 0.0, 0.0, 0.0, 0.0, 0.0, 0.0, 0.0, 0.0, 0.0, 0.0, 0.0, 0.0, 0.0, 0.0, 0.0, 0.0, 0.0, 0.0, 0.0, 0.0, 0.0, 0.0, 0.0, 0.0, 0.0, 0.0, 0.0, 0.0, 0.0, 0.0, 0.0, 0.0, 0.0, 0.0, 0.0, 0.0, 0.0, 0.0, 0.0, 0.0, 0.0, 0.0, 0.0, 0.0, 0.0, 0.0, 0.0, 0.0, 0.0, 0.0, 0.0, 0.0, 0.0, 0.0, 0.0, 0.0, 0.0, 0.0, 0.0, 0.0, 0.0, 0.0, 0.0, 0.0, 0.0, 0.0, 0.0, 0.0, 0.0, 0.0, 0.0, 0.0, 0.0, 0.0, 0.0, 0.0, 0.0, 0.0, 0.0, 0.0, 0.0, 0.0, 0.0, 0.0, 0.0, 0.0, 0.0, 0.0, 0.0, 0.0, 0.0, 0.0, 0.0, 0.0, 0.0, 0.0, 0.0, 0.0, 0.0, 0.0, 0.0, 0.0, 0.0, 0.0, 0.0, 0.0, 0.0, 0.0, 0.0, 0.0, 0.0, 0.0, 0.0, 0.0, 0.0, 0.0, 0.0, 0.0, 0.0, 0.0, 0.0, 0.0, 0.0, 0.0, 0.0, 0.0, 0.0, 0.0, 0.0, 0.0, 0.0, 0.0, 0.0, 0.0, 0.0, 0.0, 0.0, 0.0, 0.0, 0.0, 0.0, 0.0, 0.0, 0.0, 0.0, 0.0, 0.0, 0.0, 0.0, 0.0, 0.0, 0.0, 0.0, 0.0, 0.0, 0.0, 0.0, 0.0, 0.0, 0.0, 0.0, 0.0, 0.0, 0.0, 0.0, 0.0, 0.0, 0.0, 0.0, 0.0, 0.0, 0.0, 0.0, 0.0, 0.0, 0.0, 0.0, 0.0, 0.0, 0.0, 0.0, 0.0, 0.0, 0.0, 0.0, 0.0, 0.0, 0.0, 0.0, 0.0, 0.0, 0.0, 0.0, 0.0, 0.0, 0.0, 0.0, 0.0, 0.0, 0.0, 0.0, 0.0, 0.0, 0.0, 0.0, 0.0, 0.0, 0.0, 0.0, 0.0, 0.0, 0.0, 0.0, 0.0, 0.0, 0.0, 0.0, 0.0, 0.0, 0.0, 0.0, 0.0, 0.0, 0.0, 0.0, 0.0, 0.0, 0.0, 0.0, 0.0, 0.0, 0.0, 0.0, 0.0, 0.0, 0.0, 0.0, 0.0, 0.0, 0.0, 0.0, 0.0, 0.0, 0.0, 0.0, 0.0, 0.0, 0.0, 0.0, 0.0, 0.0, 0.0, 0.0, 0.0, 0.0, 0.0, 0.0, 0.0, 0.0, 0.0, 0.0, 0.0, 0.0, 0.0, 0.0, 0.0, 0.0, 0.0, 0.0, 0.0, 0.0, 0.0, 0.0, 0.0, 0.0, 0.0, 0.0, 0.0, 0.0, 0.0, 0.0, 0.0, 0.0, 0.0, 0.0, 0.0, 0.0, 0.0, 0.0, 0.0, 0.0, 0.0, 0.0, 0.0, 0.0, 0.0, 0.0, 0.0, 0.0, 0.0, 0.0, 0.0, 0.0, 0.0, 0.0, 0.0, 0.0, 0.0, 0.0, 0.0, 0.0, 0.0, 0.0, 0.0, 0.0, 0.0, 0.0, 0.0, 0.0, 0.0, 0.0, 0.0, 0.0, 0.0, 0.0, 0.0, 0.0, 0.0, 0.0, 0.0, 0.0, 0.0, 0.0, 0.0, 0.0, 0.0, 0.0, 0.0, 0.0, 0.0, 0.0, 0.0, 0.0, 0.0, 0.0, 0.0, 0.0, 0.0, 0.0, 0.0, 0.0, 0.0, 0.0, 0.0, 0.0, 0.0, 0.0, 0.0, 0.0, 0.0, 0.0, 0.0, 0.0, 0.0, 0.0, 0.0, 0.0, 0.0, 0.0, 0.0, 0.0, 0.0, 0.0, 0.0, 0.0, 0.0, 0.0, 0.0, 0.0, 0.0, 0.0, 0.0, 0.0, 0.0, 0.0, 0.0, 0.0, 0.0, 0.0, 0.0, 0.0, 0.0, 0.0, 0.0, 0.0, 0.0, 0.0, 0.0, 0.0, 0.0, 0.0, 0.0, 0.0, 0.0, 0.0, 0.0, 0.0, 0.0, 0.0, 0.0, 0.0, 0.0, 0.0, 0.0, 0.0, 0.0, 0.0, 0.0, 0.0, 0.0, 0.0, 0.0, 0.0, 0.0, 0.0, 0.0, 0.0, 0.0, 0.0, 0.0, 0.0, 0.0, 0.0, 0.0, 0.0, 0.0, 0.0, 0.0, 0.0, 0.0, 0.0, 0.0, 0.0, 0.0, 0.0, 0.0, 0.0, 0.0, 0.0, 0.0, 0.0, 0.0, 0.0, 0.0, 0.0, 0.0, 0.0, 0.0, 0.0, 0.0, 0.0, 0.0, 0.0, 0.0, 0.0, 0.0, 0.0, 0.0, 0.0, 0.0, 0.0, 0.0, 0.0, 0.0, 0.0, 0.0, 0.0, 0.0, 0.0, 0.0, 0.0, 0.0, 0.0, 0.0, 0.0, 0.0, 0.0, 0.0, 0.0, 0.0, 0.0, 0.0, 0.0, 0.0, 0.0, 0.0, 0.0, 0.0, 0.0, 0.0, 0.0, 0.0, 0.0, 0.0, 0.0, 0.0, 0.0, 0.0, 0.0, 0.0, 0.0, 0.0, 0.0, 0.0, 0.0, 0.0, 0.0, 0.0, 0.0, 0.0, 0.0, 0.0, 0.0, 0.0, 0.0, 0.0, 0.0, 0.0, 0.0, 0.0, 0.0, 0.0, 0.0, 0.0, 0.0, 0.0, 0.0, 0.0, 0.0, 0.0, 0.0, 0.0, 0.0, 0.0, 0.0, 0.0, 0.0, 0.0, 0.0, 0.0, 0.0, 0.0, 0.0, 0.0, 0.0, 0.0, 0.0, 0.0, 0.0, 0.0, 0.0, 0.0, 0.0, 0.0, 0.0, 0.0, 0.0, 0.0, 0.0, 0.0, 0.0, 0.0, 0.0, 0.0, 0.0, 0.0, 0.0, 0.0, 0.0, 0.0, 0.0, 0.0, 0.0, 0.0, 0.0, 0.0, 0.0, 0.0, 0.0, 0.0, 0.0, 0.0, 0.0, 0.0, 0.0, 0.0, 0.0, 0.0, 0.0, 0.0, 0.0, 0.0, 0.0, 0.0, 0.0, 0.0, 0.0, 0.0, 0.0, 0.0, 0.0, 0.0, 0.0, 0.0, 0.0, 0.0, 0.0, 0.0, 0.0, 0.0, 0.0, 0.0, 0.0, 0.0, 0.0, 0.0, 0.0, 0.0, 0.0, 0.0, 0.0, 0.0, 0.0, 0.0, 0.0, 0.0, 0.0, 0.0, 0.0, 0.0, 0.0, 0.0, 0.0, 0.0, 0.0, 0.0, 0.0, 0.0, 0.0, 0.0, 0.0, 0.0, 0.0, 0.0, 0.0, 0.0, 0.0, 0.0, 0.0, 0.0, 0.0, 0.0, 0.0, 0.0, 0.0, 0.0, 0.0, 0.0, 0.0, 0.0, 0.0, 0.0, 0.0, 0.0, 0.0, 0.0, 0.0, 0.0, 0.0, 0.0, 0.0, 0.0, 0.0, 0.0, 0.0, 0.0, 0.0, 0.0, 0.0, 0.0, 0.0, 0.0, 0.0, 0.0, 0.0, 0.0, 0.0, 0.0, 0.0, 0.0, 0.0, 0.0, 0.0, 0.0, 0.0, 0.0, 0.0, 0.0, 0.0, 0.0, 0.0, 0.0, 0.0, 0.0, 0.0, 0.0, 0.0, 0.0, 0.0, 0.0, 0.0, 0.0, 0.0, 0.0, 0.0, 0.0, 0.0, 0.0, 0.0, 0.0, 0.0, 0.0, 0.0, 0.0, 0.0, 0.0, 0.0, 0.0, 0.0, 0.0, 0.0, 0.0, 0.0, 0.0, 0.0, 0.0, 0.0, 0.0, 0.0, 0.0, 0.0, 0.0, 0.0, 0.0, 0.0, 0.0, 0.0, 0.0, 0.0, 0.0, 0.0, 0.0, 0.0, 0.0, 0.0, 0.0, 0.0, 0.0, 0.0, 0.0, 0.0, 0.0, 0.0, 0.0, 0.0, 0.0, 0.0, 0.0, 0.0, 0.0, 0.0, 0.0, 0.0, 0.0, 0.0, 0.0, 0.0, 0.0, 0.0, 0.0, 0.0, 0.0, 0.0, 0.0, 0.0, 0.0, 0.0, 0.0, 0.0, 0.0, 0.0, 0.0, 0.0, 0.0, 0.0, 0.0, 0.0, 0.0, 0.0, 0.0, 0.0, 0.0, 0.0, 0.0, 0.0, 0.0, 0.0, 0.0, 0.0, 0.0, 0.0, 0.0, 0.0, 0.0, 0.0, 0.0, 0.0, 0.0, 0.0, 0.0, 0.0, 0.0, 0.0, 0.0, 0.0, 0.0, 0.0, 0.0, 0.0, 0.0, 0.0, 0.0, 0.0, 0.0, 0.0, 0.0, 0.0, 0.0, 0.0, 0.0, 0.0, 0.0, 0.0, 0.0, 0.0, 0.0, 0.0, 0.0, 0.0, 0.0, 0.0, 0.0, 0.0, 0.0, 0.0, 0.0, 0.0, 0.0, 0.0, 0.0, 0.0, 0.0, 0.0, 0.0, 0.0, 0.0, 0.0, 0.0, 0.0, 0.0, 0.0, 0.0, 0.0, 0.0, 0.0, 0.0, 0.0, 0.0, 0.0, 0.0, 0.0, 0.0, 0.0, 0.0, 0.0, 0.0, 0.0, 0.0, 0.0, 0.0, 0.0, 0.0, 0.0, 0.0, 0.0, 0.0, 0.0, 0.0, 0.0, 0.0, 0.0, 0.0, 0.0, 0.0, 0.0, 0.0, 0.0, 0.0, 0.0, 0.0, 0.0, 0.0, 0.0, 0.0, 0.0, 0.0, 0.0, 0.0, 0.0, 0.0, 0.0, 0.0, 0.0, 0.0, 0.0, 0.0, 0.0, 0.0, 0.0, 0.0, 0.0, 0.0, 0.0, 0.0, 0.0, 0.0, 0.0, 0.0, 0.0, 0.0, 0.0, 0.0, 0.0, 0.0, 0.0, 0.0, 0.0, 0.0, 0.0, 0.0, 0.0, 0.0, 0.0, 0.0, 0.0, 0.0, 0.0, 0.0, 0.0, 0.0, 0.0, 0.0, 0.0, 0.0, 0.0, 0.0, 0.0, 0.0, 0.0, 0.0, 0.0, 0.0, 0.0, 0.0, 0.0, 0.0, 0.0, 0.0, 0.0, 0.0, 0.0, 0.0, 0.0, 0.0, 0.0, 0.0, 0.0, 0.0, 0.0, 0.0, 0.0, 0.0, 0.0, 0.0, 0.0, 0.0, 0.0, 0.0, 0.0, 0.0, 0.0, 0.0, 0.0, 0.0, 0.0, 0.0, 0.0, 0.0, 0.0, 0.0, 0.0, 0.0, 0.0, 0.0, 0.0, 0.0, 0.0, 0.0, 0.0, 0.0, 0.0, 0.0, 0.0, 0.0, 0.0, 0.0, 0.0, 0.0, 0.0, 0.0, 0.0, 0.0, 0.0, 0.0, 0.0, 0.0, 0.0, 0.0, 0.0, 0.0, 0.0, 0.0, 0.0, 0.0, 0.0, 0.0, 0.0, 0.0, 0.0, 0.0, 0.0, 0.0, 0.0, 0.0, 0.0, 0.0, 0.0, 0.0, 0.0, 0.0, 0.0, 0.0, 0.0, 0.0, 0.0, 0.0, 0.0, 0.0, 0.0, 0.0, 0.0, 0.0, 0.0, 0.0, 0.0, 0.0, 0.0, 0.0, 0.0, 0.0, 0.0, 0.0, 0.0, 0.0, 0.0, 0.0, 0.0, 0.0, 0.0, 0.0, 0.0, 0.0, 0.0, 0.0, 0.0, 0.0, 0.0, 0.0, 0.0, 0.0, 0.0, 0.0, 0.0, 0.0, 0.0, 0.0, 0.0, 0.0, 0.0, 0.0, 0.0, 0.0, 0.0, 0.0, 0.0, 0.0, 0.0, 0.0, 0.0, 0.0, 0.0, 0.0, 0.0, 0.0, 0.0, 0.0, 0.0, 0.0, 0.0, 0.0, 0.0, 0.0, 0.0, 0.0, 0.0, 0.0, 0.0, 0.0, 0.0, 0.0, 0.0, 0.0, 0.0, 0.0, 0.0, 0.0, 0.0, 0.0, 0.0, 0.0, 0.0, 0.0, 0.0, 0.0, 0.0, 0.0, 0.0, 0.0, 0.0, 0.0, 0.0, 0.0, 0.0, 0.0, 0.0, 0.0, 0.0, 0.0, 0.0, 0.0, 0.0, 0.0, 0.0, 0.0, 0.0, 0.0, 0.0, 0.0, 0.0, 0.0, 0.0, 0.0, 0.0, 0.0, 0.0, 0.0, 0.0, 0.0, 0.0, 0.0, 0.0, 0.0, 0.0, 0.0, 0.0, 0.0, 0.0, 0.0, 0.0, 0.0, 0.0, 0.0, 0.0, 0.0, 0.0, 0.0, 0.0, 0.0, 0.0, 0.0, 0.0, 0.0, 0.0, 0.0, 0.0, 0.0, 0.0, 0.0, 0.0, 0.0, 0.0, 0.0, 0.0, 0.0, 0.0, 0.0, 0.0, 0.0, 0.0, 0.0, 0.0, 0.0, 0.0, 0.0, 0.0, 0.0, 0.0, 0.0, 0.0, 0.0, 0.0, 0.0, 0.0, 0.0, 0.0, 0.0, 0.0, 0.0, 0.0, 0.0, 0.0, 0.0, 0.0, 0.0, 0.0, 0.0, 0.0, 0.0, 0.0, 0.0, 0.0, 0.0, 0.0, 0.0, 0.0, 0.0, 0.0, 0.0, 0.0, 0.0, 0.0, 0.0, 0.0, 0.0, 0.0, 0.0, 0.0, 0.0, 0.0, 0.0, 0.0, 0.0, 0.0, 0.0, 0.0, 0.0, 0.0, 0.0, 0.0, 0.0, 0.0, 0.0, 0.0, 0.0, 0.0, 0.0, 0.0, 0.0, 0.0, 0.0, 0.0, 0.0, 0.0, 0.0, 0.0, 0.0, 0.0, 0.0, 0.0, 0.0, 0.0, 0.0, 0.0, 0.0, 0.0, 0.0, 0.0, 0.0, 0.0, 0.0, 0.0, 0.0, 0.0, 0.0, 0.0, 0.0, 0.0, 0.0, 0.0, 0.0, 0.0, 0.0, 0.0, 0.0, 0.0, 0.0, 0.0, 0.0, 0.0, 0.0, 0.0, 0.0, 0.0, 0.0, 0.0, 0.0, 0.0, 0.0, 0.0, 0.0, 0.0, 0.0, 0.0, 0.0, 0.0, 0.0, 0.0, 0.0, 0.0, 0.0, 0.0, 0.0, 0.0, 0.0, 0.0, 0.0, 0.0, 0.0, 0.0, 0.0, 0.0, 0.0, 0.0, 0.0, 0.0, 0.0, 0.0, 0.0, 0.0, 0.0, 0.0, 0.0, 0.0, 0.0, 0.0, 0.0, 0.0, 0.0, 0.0, 0.0, 0.0, 0.0, 0.0, 0.0, 0.0, 0.0, 0.0, 0.0, 0.0, 0.0, 0.0, 0.0, 0.0, 0.0, 0.0, 0.0, 0.0, 0.0, 0.0, 0.0, 0.0, 0.0, 0.0, 0.0, 0.0, 0.0, 0.0, 0.0, 0.0, 0.0, 0.0, 0.0, 0.0, 0.0, 0.0, 0.0, 0.0, 0.0, 0.0, 0.0, 0.0, 0.0, 0.0, 0.0, 0.0, 0.0, 0.0, 0.0, 0.0, 0.0, 0.0, 0.0, 0.0, 0.0, 0.0, 0.0, 0.0, 0.0, 0.0, 0.0, 0.0, 0.0, 0.0, 0.0, 0.0, 0.0, 0.0, 0.0, 0.0, 0.0, 0.0, 0.0, 0.0, 0.0, 0.0, 0.0, 0.0, 0.0, 0.0, 0.0, 0.0, 0.0, 0.0, 0.0, 0.0, 0.0, 0.0, 0.0, 0.0, 0.0, 0.0, 0.0, 0.0, 0.0, 0.0, 0.0, 0.0, 0.0, 0.0, 0.0, 0.0, 0.0, 0.0, 0.0, 0.0, 0.0, 0.0, 0.0, 0.0, 0.0, 0.0, 0.0, 0.0, 0.0, 0.0, 0.0, 0.0, 0.0, 0.0, 0.0, 0.0, 0.0, 0.0, 0.0, 0.0, 0.0, 0.0, 0.0, 0.0, 0.0, 0.0, 0.0, 0.0, 0.0, 0.0, 0.0, 0.0, 0.0, 0.0, 0.0, 0.0, 0.0, 0.0, 0.0, 0.0, 0.0, 0.0, 0.0, 0.0, 0.0, 0.0, 0.0, 0.0, 0.0, 0.0, 0.0, 0.0, 0.0, 0.0, 0.0, 0.0, 0.0, 0.0, 0.0, 0.0, 0.0, 0.0, 0.0, 0.0, 0.0, 0.0, 0.0, 0.0, 0.0, 0.0, 0.0, 0.0, 0.0, 0.0, 0.0, 0.0, 0.0, 0.0, 0.0, 0.0, 0.0, 0.0, 0.0, 0.0, 0.0, 0.0, 0.0, 0.0, 0.0, 0.0, 0.0, 0.0, 0.0, 0.0, 0.0, 0.0, 0.0, 0.0, 0.0, 0.0, 0.0, 0.0, 0.0, 0.0, 0.0, 0.0, 0.0, 0.0, 0.0, 0.0, 0.0, 0.0, 0.0, 0.0, 0.0, 0.0, 0.0, 0.0, 0.0, 0.0, 0.0, 0.0, 0.0, 0.0, 0.0, 0.0, 0.0, 0.0, 0.0, 0.0, 0.0, 0.0, 0.0, 0.0, 0.0, 0.0, 0.0, 0.0, 0.0, 0.0, 0.0, 0.0, 0.0, 0.0, 0.0, 0.0, 0.0, 0.0, 0.0, 0.0, 0.0, 0.0, 0.0, 0.0, 0.0, 0.0, 0.0, 0.0, 0.0, 0.0, 0.0, 0.0, 0.0, 0.0, 0.0, 0.0, 0.0, 0.0, 0.0, 0.0, 0.0, 0.0, 0.0, 0.0, 0.0, 0.0, 0.0, 0.0, 0.0, 0.0, 0.0, 0.0, 0.0, 0.0, 0.0, 0.0, 0.0, 0.0, 0.0, 0.0, 0.0, 0.0, 0.0, 0.0, 0.0, 0.0, 0.0, 0.0, 0.0, 0.0, 0.0, 0.0, 0.0, 0.0, 0.0, 0.0, 0.0, 0.0, 0.0, 0.0, 0.0, 0.0, 0.0, 0.0, 0.0, 0.0, 0.0, 0.0, 0.0, 0.0, 0.0, 0.0, 0.0, 0.0, 0.0, 0.0, 0.0, 0.0, 0.0, 0.0, 0.0, 0.0, 0.0, 0.0, 0.0, 0.0, 0.0, 0.0, 0.0, 0.0, 0.0, 0.0, 0.0, 0.0, 0.0, 0.0, 0.0, 0.0, 0.0, 0.0, 0.0, 0.0, 0.0, 0.0, 0.0, 0.0, 0.0, 0.0, 0.0, 0.0, 0.0, 0.0, 0.0, 0.0, 0.0, 0.0, 0.0, 0.0, 0.0, 0.0, 0.0, 0.0, 0.0, 0.0, 0.0, 0.0, 0.0, 0.0, 0.0, 0.0, 0.0, 0.0, 0.0, 0.0, 0.0, 0.0, 0.0, 0.0, 0.0, 0.0, 0.0, 0.0, 0.0, 0.0, 0.0, 0.0, 0.0, 0.0, 0.0, 0.0, 0.0, 0.0, 0.0, 0.0, 0.0, 0.0, 0.0, 0.0, 0.0, 0.0, 0.0, 0.0, 0.0, 0.0, 0.0, 0.0, 0.0, 0.0, 0.0, 0.0, 0.0, 0.0, 0.0, 0.0, 0.0, 0.0, 0.0, 0.0, 0.0, 0.0, 0.0, 0.0, 0.0, 0.0, 0.0, 0.0, 0.0, 0.0, 0.0, 0.0, 0.0, 0.0, 0.0, 0.0, 0.0, 0.0, 0.0, 0.0, 0.0, 0.0, 0.0, 0.0, 0.0, 0.0, 0.0, 0.0, 0.0, 0.0, 0.0, 0.0, 0.0, 0.0, 0.0, 0.0, 0.0, 0.0, 0.0, 0.0, 0.0, 0.0, 0.0, 0.0, 0.0, 0.0, 0.0, 0.0, 0.0, 0.0, 0.0, 0.0, 0.0, 0.0, 0.0, 0.0, 0.0, 0.0, 0.0, 0.0, 0.0, 0.0, 0.0, 0.0, 0.0, 0.0, 0.0, 0.0, 0.0, 0.0, 0.0, 0.0, 0.0, 0.0, 0.0, 0.0, 0.0, 0.0, 0.0, 0.0, 0.0, 0.0, 0.0, 0.0, 0.0, 0.0, 0.0, 0.0, 0.0, 0.0, 0.0, 0.0, 0.0, 0.0, 0.0, 0.0, 0.0, 0.0, 0.0, 0.0, 0.0, 0.0, 0.0, 0.0, 0.0, 0.0, 0.0, 0.0, 0.0, 0.0, 0.0, 0.0, 0.0, 0.0, 0.0, 0.0, 0.0, 0.0, 0.0, 0.0, 0.0, 0.0, 0.0, 0.0, 0.0, 0.0, 0.0, 0.0, 0.0, 0.0, 0.0, 0.0, 0.0, 0.0, 0.0, 0.0, 0.0, 0.0, 0.0, 0.0, 0.0, 0.0, 0.0, 0.0, 0.0, 0.0, 0.0, 0.0, 0.0, 0.0, 0.0, 0.0, 0.0, 0.0, 0.0, 0.0, 0.0, 0.0, 0.0, 0.0, 0.0, 0.0, 0.0, 0.0, 0.0, 0.0, 0.0, 0.0, 0.0, 0.0, 0.0, 0.0, 0.0, 0.0, 0.0, 0.0, 0.0, 0.0, 0.0, 0.0, 0.0, 0.0, 0.0, 0.0, 0.0, 0.0, 0.0, 0.0, 0.0, 0.0, 0.0, 0.0, 0.0, 0.0, 0.0, 0.0, 0.0, 0.0, 0.0, 0.0, 0.0, 0.0, 0.0, 0.0, 0.0, 0.0, 0.0, 0.0, 0.0, 0.0, 0.0, 0.0, 0.0, 0.0, 0.0, 0.0, 0.0, 0.0, 0.0, 0.0, 0.0, 0.0, 0.0, 0.0, 0.0, 0.0, 0.0, 0.0, 0.0, 0.0, 0.0, 0.0, 0.0, 0.0, 0.0, 0.0, 0.0, 0.0, 0.0, 0.0, 0.0, 0.0, 0.0, 0.0, 0.0, 0.0, 0.0, 0.0, 0.0, 0.0, 0.0, 0.0, 0.0, 0.0, 0.0, 0.0, 0.0, 0.0, 0.0, 0.0, 0.0, 0.0, 0.0, 0.0, 0.0, 0.0, 0.0, 0.0, 0.0, 0.0, 0.0, 0.0, 0.0, 0.0, 0.0, 0.0, 0.0, 0.0, 0.0, 0.0, 0.0, 0.0, 0.0, 0.0, 0.0, 0.0, 0.0, 0.0, 0.0, 0.0, 0.0, 0.0, 0.0, 0.0, 0.0, 0.0, 0.0, 0.0, 0.0, 0.0, 0.0, 0.0, 0.0, 0.0, 0.0, 0.0, 0.0, 0.0, 0.0, 0.0, 0.0, 0.0, 0.0, 0.0, 0.0, 0.0, 0.0, 0.0, 0.0, 0.0, 0.0, 0.0, 0.0, 0.0, 0.0, 0.0, 0.0, 0.0, 0.0, 0.0, 0.0, 0.0, 0.0, 0.0, 0.0, 0.0, 0.0, 0.0, 0.0, 0.0, 0.0, 0.0, 0.0, 0.0, 0.0, 0.0, 0.0, 0.0, 0.0, 0.0, 0.0, 0.0, 0.0, 0.0, 0.0, 0.0, 0.0, 0.0, 0.0, 0.0, 0.0, 0.0, 0.0, 0.0, 0.0, 0.0, 0.0, 0.0, 0.0, 0.0, 0.0, 0.0, 0.0, 0.0, 0.0, 0.0, 0.0, 0.0, 0.0, 0.0, 0.0, 0.0, 0.0, 0.0, 0.0, 0.0, 0.0, 0.0, 0.0, 0.0, 0.0, 0.0, 0.0, 0.0, 0.0, 0.0, 0.0, 0.0, 0.0, 0.0, 0.0, 0.0, 0.0, 0.0, 0.0, 0.0, 0.0, 0.0, 0.0, 0.0, 0.0, 0.0, 0.0, 0.0, 0.0, 0.0, 0.0, 0.0, 0.0, 0.0, 0.0, 0.0, 0.0, 0.0, 0.0, 0.0, 0.0, 0.0, 0.0, 0.0, 0.0, 0.0, 0.0, 0.0, 0.0, 0.0, 0.0, 0.0, 0.0, 0.0, 0.0, 0.0, 0.0, 0.0, 0.0, 0.0, 0.0, 0.0, 0.0, 0.0, 0.0, 0.0, 0.0, 0.0, 0.0, 0.0, 0.0, 0.0, 0.0, 0.0, 0.0, 0.0, 0.0, 0.0, 0.0, 0.0, 0.0, 0.0, 0.0, 0.0, 0.0, 0.0, 0.0, 0.0, 0.0, 0.0, 0.0, 0.0, 0.0, 0.0, 0.0, 0.0, 0.0, 0.0, 0.0, 0.0, 0.0, 0.0, 0.0, 0.0, 0.0, 0.0, 0.0, 0.0, 0.0, 0.0, 0.0, 0.0, 0.0, 0.0, 0.0, 0.0, 0.0, 0.0, 0.0, 0.0, 0.0, 0.0, 0.0, 0.0, 0.0, 0.0, 0.0, 0.0, 0.0, 0.0, 0.0, 0.0, 0.0, 0.0, 0.0, 0.0, 0.0, 0.0, 0.0, 0.0, 0.0, 0.0, 0.0, 0.0, 0.0, 0.0, 0.0, 0.0, 0.0, 0.0, 0.0, 0.0, 0.0, 0.0, 0.0, 0.0, 0.0, 0.0, 0.0, 0.0, 0.0, 0.0, 0.0, 0.0, 0.0, 0.0, 0.0, 0.0, 0.0, 0.0, 0.0, 0.0, 0.0, 0.0, 0.0, 0.0, 0.0, 0.0, 0.0, 0.0, 0.0, 0.0, 0.0, 0.0, 0.0, 0.0, 0.0, 0.0, 0.0, 0.0, 0.0, 0.0, 0.0, 0.0, 0.0, 0.0, 0.0, 0.0, 0.0, 0.0, 0.0, 0.0, 0.0, 0.0, 0.0, 0.0, 0.0, 0.0, 0.0, 0.0, 0.0, 0.0, 0.0, 0.0, 0.0, 0.0, 0.0, 0.0, 0.0, 0.0, 0.0, 0.0, 0.0, 0.0, 0.0, 0.0, 0.0, 0.0, 0.0, 0.0, 0.0, 0.0, 0.0, 0.0, 0.0, 0.0, 0.0, 0.0, 0.0, 0.0, 0.0, 0.0, 0.0, 0.0, 0.0, 0.0, 0.0, 0.0, 0.0, 0.0, 0.0, 0.0, 0.0, 0.0, 0.0, 0.0, 0.0, 0.0, 0.0, 0.0, 0.0, 0.0, 0.0, 0.0, 0.0, 0.0, 0.0, 0.0, 0.0, 0.0, 0.0, 0.0, 0.0, 0.0, 0.0, 0.0, 0.0, 0.0, 0.0, 0.0, 0.0, 0.0, 0.0, 0.0, 0.0, 0.0, 0.0, 0.0, 0.0, 0.0, 0.0, 0.0, 0.0, 0.0, 0.0, 0.0, 0.0, 0.0, 0.0, 0.0, 0.0, 0.0, 0.0, 0.0, 0.0, 0.0, 0.0, 0.0, 0.0, 0.0, 0.0, 0.0, 0.0, 0.0, 0.0, 0.0, 0.0, 0.0, 0.0, 0.0, 0.0, 0.0, 0.0, 0.0, 0.0, 0.0, 0.0, 0.0, 0.0, 0.0, 0.0, 0.0, 0.0, 0.0, 0.0, 0.0, 0.0, 0.0, 0.0, 0.0, 0.0, 0.0, 0.0, 0.0, 0.0, 0.0, 0.0, 0.0, 0.0, 0.0, 0.0, 0.0, 0.0, 0.0, 0.0, 0.0, 0.0, 0.0, 0.0, 0.0, 0.0, 0.0, 0.0, 0.0, 0.0, 0.0, 0.0, 0.0, 0.0, 0.0, 0.0, 0.0, 0.0, 0.0, 0.0, 0.0, 0.0, 0.0, 0.0, 0.0, 0.0, 0.0, 0.0, 0.0, 0.0, 0.0, 0.0, 0.0, 0.0, 0.0, 0.0, 0.0, 0.0, 0.0, 0.0, 0.0, 0.0, 0.0, 0.0, 0.0, 0.0, 0.0, 0.0, 0.0, 0.0, 0.0, 0.0, 0.0, 0.0, 0.0, 0.0, 0.0, 0.0, 0.0, 0.0, 0.0, 0.0, 0.0, 0.0, 0.0, 0.0, 0.0, 0.0, 0.0, 0.0, 0.0, 0.0, 0.0, 0.0, 0.0, 0.0, 0.0, 0.0, 0.0, 0.0, 0.0, 0.0, 0.0, 0.0, 0.0, 0.0, 0.0, 0.0, 0.0, 0.0, 0.0, 0.0, 0.0, 0.0, 0.0, 0.0, 0.0, 0.0, 0.0, 0.0, 0.0, 0.0, 0.0, 0.0, 0.0, 0.0, 0.0, 0.0, 0.0, 0.0, 0.0, 0.0, 0.0, 0.0, 0.0, 0.0, 0.0, 0.0, 0.0, 0.0, 0.0, 0.0, 0.0, 0.0, 0.0, 0.0, 0.0, 0.0, 0.0, 0.0, 0.0, 0.0, 0.0, 0.0, 0.0, 0.0, 0.0, 0.0, 0.0, 0.0, 0.0, 0.0, 0.0, 0.0, 0.0, 0.0, 0.0, 0.0, 0.0, 0.0, 0.0, 0.0, 0.0, 0.0, 0.0, 0.0, 0.0, 0.0, 0.0, 0.0, 0.0, 0.0, 0.0, 0.0, 0.0, 0.0, 0.0, 0.0, 0.0, 0.0, 0.0, 0.0, 0.0, 0.0, 0.0, 0.0, 0.0, 0.0, 0.0, 0.0, 0.0, 0.0, 0.0, 0.0, 0.0, 0.0, 0.0, 0.0, 0.0, 0.0, 0.0, 0.0, 0.0, 0.0, 0.0, 0.0, 0.0, 0.0, 0.0, 0.0, 0.0, 0.0, 0.0, 0.0, 0.0, 0.0, 0.0, 0.0, 0.0, 0.0, 0.0, 0.0, 0.0, 0.0, 0.0, 0.0, 0.0, 0.0, 0.0, 0.0, 0.0, 0.0, 0.0, 0.0, 0.0, 0.0, 0.0, 0.0, 0.0, 0.0, 0.0, 0.0, 0.0, 0.0, 0.0, 0.0, 0.0, 0.0, 0.0, 0.0, 0.0, 0.0, 0.0, 0.0, 0.0, 0.0, 0.0, 0.0, 0.0, 0.0, 0.0, 0.0, 0.0, 0.0, 0.0, 0.0, 0.0, 0.0, 0.0, 0.0, 0.0, 0.0, 0.0, 0.0, 0.0, 0.0, 0.0, 0.0, 0.0, 0.0, 0.0, 0.0, 0.0, 0.0, 0.0, 0.0, 0.0, 0.0, 0.0, 0.0, 0.0, 0.0, 0.0, 0.0, 0.0, 0.0, 0.0, 0.0, 0.0, 0.0, 0.0, 0.0, 0.0, 0.0, 0.0, 0.0, 0.0, 0.0, 0.0, 0.0, 0.0, 0.0, 0.0, 0.0, 0.0, 0.0, 0.0, 0.0, 0.0, 0.0, 0.0, 0.0, 0.0, 0.0, 0.0, 0.0, 0.0, 0.0, 0.0, 0.0, 0.0, 0.0, 0.0, 0.0, 0.0, 0.0, 0.0, 0.0, 0.0, 0.0, 0.0, 0.0, 0.0, 0.0, 0.0, 0.0, 0.0, 0.0, 0.0, 0.0, 0.0, 0.0, 0.0, 0.0, 0.0, 0.0, 0.0, 0.0, 0.0, 0.0, 0.0, 0.0, 0.0, 0.0, 0.0, 0.0, 0.0, 0.0, 0.0, 0.0, 0.0, 0.0, 0.0, 0.0, 0.0, 0.0, 0.0, 0.0, 0.0, 0.0, 0.0, 0.0, 0.0, 0.0, 0.0, 0.0, 0.0, 0.0, 0.0, 0.0, 0.0, 0.0, 0.0, 0.0, 0.0, 0.0, 0.0, 0.0, 0.0, 0.0, 0.0, 0.0, 0.0, 0.0, 0.0, 0.0, 0.0, 0.0, 0.0, 0.0, 0.0, 0.0, 0.0, 0.0, 0.0, 0.0, 0.0, 0.0, 0.0, 0.0, 0.0, 0.0, 0.0, 0.0, 0.0, 0.0, 0.0, 0.0, 0.0, 0.0, 0.0, 0.0, 0.0, 0.0, 0.0, 0.0, 0.0, 0.0, 0.0, 0.0, 0.0, 0.0, 0.0, 0.0, 0.0, 0.0, 0.0, 0.0, 0.0, 0.0, 0.0, 0.0, 0.0, 0.0, 0.0, 0.0, 0.0, 0.0, 0.0, 0.0, 0.0, 0.0, 0.0, 0.0, 0.0, 0.0, 0.0, 0.0, 0.0, 0.0, 0.0, 0.0, 0.0, 0.0, 0.0, 0.0, 0.0, 0.0, 0.0, 0.0, 0.0, 0.0, 0.0, 0.0, 0.0, 0.0, 0.0, 0.0, 0.0, 0.0, 0.0, 0.0, 0.0, 0.0, 0.0, 0.0, 0.0, 0.0, 0.0, 0.0, 0.0, 0.0, 0.0, 0.0, 0.0, 0.0, 0.0, 0.0, 0.0, 0.0, 0.0, 0.0, 0.0, 0.0, 0.0, 0.0, 0.0, 0.0, 0.0, 0.0, 0.0, 0.0, 0.0, 0.0, 0.0, 0.0, 0.0, 0.0, 0.0, 0.0, 0.0, 0.0, 0.0, 0.0, 0.0, 0.0, 0.0, 0.0, 0.0, 0.0, 0.0, 0.0, 0.0, 0.0, 0.0, 0.0, 0.0, 0.0, 0.0, 0.0, 0.0, 0.0, 0.0, 0.0, 0.0, 0.0, 0.0, 0.0, 0.0, 0.0, 0.0, 0.0, 0.0, 0.0, 0.0, 0.0, 0.0, 0.0, 0.0, 0.0, 0.0, 0.0, 0.0, 0.0, 0.0, 0.0, 0.0, 0.0, 0.0, 0.0, 0.0, 0.0, 0.0, 0.0, 0.0, 0.0, 0.0, 0.0, 0.0, 0.0, 0.0, 0.0, 0.0, 0.0, 0.0, 0.0, 0.0, 0.0, 0.0, 0.0, 0.0, 0.0, 0.0, 0.0, 0.0, 0.0, 0.0, 0.0, 0.0, 0.0, 0.0, 0.0, 0.0, 0.0, 0.0, 0.0, 0.0, 0.0, 0.0, 0.0, 0.0, 0.0, 0.0, 0.0, 0.0, 0.0, 0.0, 0.0, 0.0, 0.0, 0.0, 0.0, 0.0, 0.0, 0.0, 0.0, 0.0, 0.0, 0.0, 0.0, 0.0, 0.0, 0.0, 0.0, 0.0, 0.0, 0.0, 0.0, 0.0, 0.0, 0.0, 0.0, 0.0, 0.0, 0.0, 0.0, 0.0, 0.0, 0.0, 0.0, 0.0, 0.0, 0.0, 0.0, 0.0, 0.0, 0.0, 0.0, 0.0, 0.0, 0.0, 0.0, 0.0, 0.0, 0.0, 0.0, 0.0, 0.0, 0.0, 0.0, 0.0, 0.0, 0.0, 0.0, 0.0, 0.0, 0.0, 0.0, 0.0, 0.0, 0.0, 0.0, 0.0, 0.0, 0.0, 0.0, 0.0, 0.0, 0.0, 0.0, 0.0, 0.0, 0.0, 0.0, 0.0, 0.0, 0.0, 0.0, 0.0, 0.0, 0.0, 0.0, 0.0, 0.0, 0.0, 0.0, 0.0, 0.0, 0.0, 0.0, 0.0, 0.0, 0.0, 0.0, 0.0, 0.0, 0.0, 0.0, 0.0, 0.0, 0.0, 0.0, 0.0, 0.0, 0.0, 0.0, 0.0, 0.0, 0.0, 0.0, 0.0, 0.0, 0.0, 0.0, 0.0, 0.0, 0.0, 0.0, 0.0, 0.0, 0.0, 0.0, 0.0, 0.0, 0.0, 0.0, 0.0, 0.0, 0.0, 0.0, 0.0, 0.0, 0.0, 0.0, 0.0, 0.0, 0.0, 0.0, 0.0, 0.0, 0.0, 0.0, 0.0, 0.0, 0.0, 0.0, 0.0, 0.0, 0.0, 0.0, 0.0, 0.0, 0.0, 0.0, 0.0, 0.0, 0.0, 0.0, 0.0, 0.0, 0.0, 0.0, 0.0, 0.0, 0.0, 0.0, 0.0, 0.0, 0.0, 0.0, 0.0, 0.0, 0.0, 0.0, 0.0, 0.0, 0.0, 0.0, 0.0, 0.0, 0.0, 0.0, 0.0, 0.0, 0.0, 0.0, 0.0, 0.0, 0.0, 0.0, 0.0, 0.0, 0.0, 0.0, 0.0, 0.0, 0.0, 0.0, 0.0, 0.0, 0.0, 0.0, 0.0, 0.0, 0.0, 0.0, 0.0, 0.0, 0.0, 0.0, 0.0, 0.0, 0.0, 0.0, 0.0, 0.0, 0.0, 0.0, 0.0, 0.0, 0.0, 0.0, 0.0, 0.0, 0.0, 0.0, 0.0, 0.0, 0.0, 0.0, 0.0, 0.0, 0.0, 0.0, 0.0, 0.0, 0.0, 0.0, 0.0, 0.0, 0.0, 0.0, 0.0, 0.0, 0.0, 0.0, 0.0, 0.0, 0.0, 0.0, 0.0, 0.0, 0.0, 0.0, 0.0, 0.0, 0.0, 0.0, 0.0, 0.0, 0.0, 0.0, 0.0, 0.0, 0.0, 0.0, 0.0, 0.0, 0.0, 0.0, 0.0, 0.0, 0.0, 0.0, 0.0, 0.0, 0.0, 0.0, 0.0, 0.0, 0.0, 0.0, 0.0, 0.0, 0.0, 0.0, 0.0, 0.0, 0.0, 0.0, 0.0, 0.0, 0.0, 0.0, 0.0, 0.0, 0.0, 0.0, 0.0, 0.0, 0.0, 0.0, 0.0, 0.0, 0.0, 0.0, 0.0, 0.0, 0.0, 0.0, 0.0, 0.0, 0.0, 0.0, 0.0, 0.0, 0.0, 0.0, 0.0, 0.0, 0.0, 0.0, 0.0, 0.0, 0.0, 0.0, 0.0, 0.0, 0.0, 0.0, 0.0, 0.0, 0.0, 0.0, 0.0, 0.0, 0.0, 0.0, 0.0, 0.0, 0.0, 0.0, 0.0, 0.0, 0.0, 0.0, 0.0, 0.0, 0.0, 0.0, 0.0, 0.0, 0.0, 0.0, 0.0, 0.0, 0.0, 0.0, 0.0, 0.0, 0.0, 0.0, 0.0, 0.0, 0.0, 0.0, 0.0, 0.0, 0.0, 0.0, 0.0, 0.0, 0.0, 0.0, 0.0, 0.0, 0.0, 0.0, 0.0, 0.0, 0.0, 0.0, 0.0, 0.0, 0.0, 0.0, 0.0, 0.0, 0.0, 0.0, 0.0, 0.0, 0.0, 0.0, 0.0, 0.0, 0.0, 0.0, 0.0, 0.0, 0.0, 0.0, 0.0, 0.0, 0.0, 0.0, 0.0, 0.0, 0.0, 0.0, 0.0, 0.0, 0.0, 0.0, 0.0, 0.0, 0.0, 0.0, 0.0, 0.0, 0.0, 0.0, 0.0, 0.0, 0.0, 0.0, 0.0, 0.0, 0.0, 0.0, 0.0, 0.0, 0.0, 0.0, 0.0, 0.0, 0.0, 0.0, 0.0, 0.0, 0.0, 0.0, 0.0, 0.0, 0.0, 0.0, 0.0, 0.0, 0.0, 0.0, 0.0, 0.0, 0.0, 0.0, 0.0, 0.0, 0.0, 0.0, 0.0, 0.0, 0.0, 0.0, 0.0, 0.0, 0.0, 0.0, 0.0, 0.0, 0.0, 0.0, 0.0, 0.0, 0.0, 0.0, 0.0, 0.0, 0.0, 0.0, 0.0, 0.0, 0.0, 0.0, 0.0, 0.0, 0.0, 0.0, 0.0, 0.0, 0.0, 0.0, 0.0, 0.0, 0.0, 0.0, 0.0, 0.0, 0.0, 0.0, 0.0, 0.0, 0.0, 0.0, 0.0, 0.0, 0.0, 0.0, 0.0, 0.0, 0.0, 0.0, 0.0, 0.0, 0.0, 0.0, 0.0, 0.0, 0.0, 0.0, 0.0, 0.0, 0.0, 0.0, 0.0, 0.0, 0.0, 0.0, 0.0, 0.0, 0.0, 0.0, 0.0, 0.0, 0.0, 0.0, 0.0, 0.0, 0.0, 0.0, 0.0, 0.0, 0.0, 0.0, 0.0, 0.0, 0.0, 0.0, 0.0, 0.0, 0.0, 0.0, 0.0, 0.0, 0.0, 0.0, 0.0, 0.0, 0.0, 0.0, 0.0, 0.0, 0.0, 0.0, 0.0, 0.0, 0.0, 0.0, 0.0, 0.0, 0.0, 0.0, 0.0, 0.0, 0.0, 0.0, 0.0, 0.0, 0.0, 0.0, 0.0, 0.0, 0.0, 0.0, 0.0, 0.0, 0.0, 0.0, 0.0, 0.0, 0.0, 0.0, 0.0, 0.0, 0.0, 0.0, 0.0, 0.0, 0.0, 0.0, 0.0, 0.0, 0.0, 0.0, 0.0, 0.0, 0.0, 0.0, 0.0, 0.0, 0.0, 0.0, 0.0, 0.0, 0.0, 0.0, 0.0, 0.0, 0.0, 0.0, 0.0, 0.0, 0.0, 0.0, 0.0, 0.0, 0.0, 0.0, 0.0, 0.0, 0.0, 0.0, 0.0, 0.0, 0.0, 0.0, 0.0, 0.0, 0.0, 0.0, 0.0, 0.0, 0.0, 0.0, 0.0, 0.0, 0.0, 0.0, 0.0, 0.0, 0.0, 0.0, 0.0, 0.0, 0.0, 0.0, 0.0, 0.0, 0.0, 0.0, 0.0, 0.0, 0.0, 0.0, 0.0, 0.0, 0.0, 0.0, 0.0, 0.0, 0.0, 0.0, 0.0, 0.0, 0.0, 0.0, 0.0, 0.0, 0.0, 0.0, 0.0, 0.0, 0.0, 0.0, 0.0, 0.0, 0.0, 0.0, 0.0, 0.0, 0.0, 0.0, 0.0, 0.0, 0.0, 0.0, 0.0, 0.0, 0.0, 0.0, 0.0, 0.0, 0.0, 0.0, 0.0, 0.0, 0.0, 0.0, 0.0, 0.0, 0.0, 0.0, 0.0, 0.0, 0.0, 0.0, 0.0, 0.0, 0.0, 0.0, 0.0, 0.0, 0.0, 0.0, 0.0, 0.0, 0.0, 0.0, 0.0, 0.0, 0.0, 0.0, 0.0, 0.0, 0.0, 0.0, 0.0, 0.0, 0.0, 0.0, 0.0, 0.0, 0.0, 0.0, 0.0, 0.0, 0.0, 0.0, 0.0, 0.0, 0.0, 0.0, 0.0, 0.0, 0.0, 0.0, 0.0, 0.0, 0.0, 0.0, 0.0, 0.0, 0.0, 0.0, 0.0, 0.0, 0.0, 0.0, 0.0, 0.0, 0.0, 0.0, 0.0, 0.0, 0.0, 0.0, 0.0, 0.0, 0.0, 0.0, 0.0, 0.0, 0.0, 0.0, 0.0, 0.0, 0.0, 0.0, 0.0, 0.0, 0.0, 0.0, 0.0, 0.0, 0.0, 0.0, 0.0, 0.0, 0.0, 0.0, 0.0, 0.0, 0.0, 0.0, 0.0, 0.0, 0.0, 0.0, 0.0, 0.0])
me_circle.use_remesh_fix_poles = True
me_circle.use_remesh_preserve_attributes = False
me_circle.use_mirror_vertex_groups = False
me_circle.update()

# ---- objects
ob_plate = bpy.data.objects.new('Plate', me_plane)
ob_screwstandoffs = bpy.data.objects.new('ScrewStandoffs', me_circle)

# ---- transforms, parenting, visibility, modifiers, constraints
ob_plate.location = (0.0, 0.0, 0.0)
ob_plate.lineart.crease_threshold = 0.0
ob_screwstandoffs.location = (0.0, 0.0, 0.2)
ob_screwstandoffs.lineart.crease_threshold = 0.0
_m = ob_screwstandoffs.modifiers.new('Boolean', 'BOOLEAN')
_m.solver = 'FAST'

# ---- collection membership
col_collection.objects.link(ob_plate)
col_collection.objects.link(ob_screwstandoffs)

# ---- scene / render settings (as saved in the file)
scene.frame_start = 1; scene.frame_end = 250; scene.frame_set(0)
scene.render.engine = 'BLENDER_EEVEE_NEXT'
scene.cycles.use_denoising = False
scene.cycles.samples = 128
scene.cycles.sampling_pattern = 'TABULATED_SOBOL'
scene.cycles.use_adaptive_sampling = False
scene.cycles.use_light_tree = False
scene.view_settings.view_transform = 'Filmic'
bpy.context.view_layer.update()

# ---- added for rendering (the .blend has no active camera and no usable light): camera, sun
cam_auto = bpy.data.cameras.new('AutoCamera')
cam_auto.lens = 50.0
cam_auto.sensor_width = 36.0
cam_auto.clip_end = 1000.0
ob_auto_camera = bpy.data.objects.new('AutoCamera', cam_auto)
scene.collection.objects.link(ob_auto_camera)
ob_auto_camera.location = (4.64666, -5.576, 4.14233)
ob_auto_camera.rotation_euler = (1.09748, -7.21219e-08, 0.694738)
scene.camera = ob_auto_camera
light_auto_sun = bpy.data.lights.new('AutoSun', 'SUN')
light_auto_sun.energy = 3.0
light_auto_sun.angle = 0.0523599
ob_auto_sun = bpy.data.objects.new('AutoSun', light_auto_sun)
scene.collection.objects.link(ob_auto_sun)
ob_auto_sun.rotation_euler = (0.872665, 0.174533, 0.523599)
bpy.context.view_layer.update()
